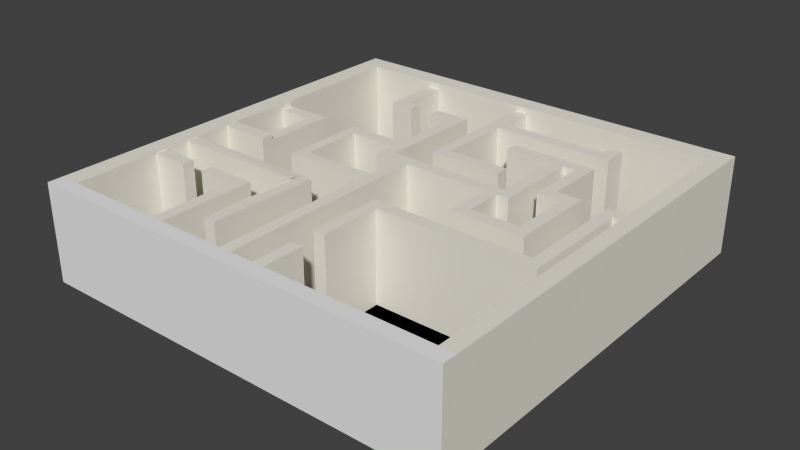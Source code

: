 # Source: level1.blend  (saved by Blender 2.60.0; exported with 4.5.12 LTS)
import bpy
from mathutils import Matrix  # noqa: F401  (used for matrix-valued properties, if any)

bpy.ops.wm.read_factory_settings(use_empty=True)
scene = bpy.context.scene
scene.name = 'Scene'

# ---- collections
col_collection_1 = bpy.data.collections.new('Collection 1'); scene.collection.children.link(col_collection_1)

# ---- materials (node trees are filled in below, after node groups)
mat_material_001 = bpy.data.materials.new('Material.001')
mat_material_001.alpha_threshold = 0.0
mat_material_001.use_transparent_shadow = False
mat_material_001.diffuse_color = (0.0, 0.0, 0.0, 1.0)
mat_material_001.roughness = 0.5
mat_material_001.line_color = (0.0, 0.0, 0.0, 1.0)
mat_material = bpy.data.materials.new('Material')
mat_material.alpha_threshold = 0.0
mat_material.use_transparent_shadow = False
mat_material.diffuse_color = (0.8, 0.7736, 0.6944, 1.0)
mat_material.roughness = 0.5
mat_material.line_color = (0.0, 0.0, 0.0, 1.0)

# ---- material node trees

# ---- world
world_world = bpy.data.worlds.new('World'); scene.world = world_world
world_world.color = (0.05088, 0.05088, 0.05088)
world_world.use_sun_shadow = False
world_world.sun_shadow_jitter_overblur = 0.0
world_world.cycles.sampling_method = 'MANUAL'
world_world.cycles.sample_map_resolution = 256

# ---- meshes
me_plane_002 = bpy.data.meshes.new('Plane.002')
me_plane_002.from_pydata([(0.9032, 1.0, -0.4595), (-0.9278, 1.0, -0.4595), (1.0, 1.0, -0.4595), (1.0, 0.9301, -0.4595), (-1.0, 1.0, -0.4595), (-1.0, 0.9301, -0.4595), (0.9032, 0.9301, -0.4595), (-0.9278, 0.9301, -0.4595), (0.9032, 0.9301, 0.0), (-0.9278, 0.9301, 0.0), (0.9032, 1.0, 0.0), (-0.9278, 1.0, 0.0), (-1.0, 1.0, 0.0), (1.0, 1.0, 0.0)], [], [(4, 1, 7, 5), (0, 2, 3, 6), (1, 0, 6, 7), (11, 1, 4, 12), (0, 10, 13, 2), (10, 0, 1, 11), (6, 8, 9, 7)])
_uv = me_plane_002.uv_layers.new(name='UVTex')
_uv.uv.foreach_set('vector', [-0.257, 1.295, -0.2093, -8.308e-05, 4.138, -0.4476, 4.479, 0.9668, -0.2278, 1.26, -0.2093, -8.308e-05, 4.48, 0.05176, 4.479, 0.9668, -0.002514, 0.9925, -0.0005431, 0.004084, 4.481, 0.05387, 4.479, 0.9668, -0.007764, 1.002, -0.2093, -8.308e-05, 4.479, 0.05274, 4.479, 0.9668, 4.481, 0.05532, 4.479, 0.9616, -0.007764, 1.002, -0.2093, -8.308e-05, -0.007764, 1.002, -0.0005431, 0.004084, 4.48, 0.05577, 4.479, 0.946, 4.45, 0.01, 4.461, 0.9811, 0.002397, 0.9907, -0.000625, -0.000832])
me_plane_002.use_remesh_preserve_volume = False
me_plane_002.use_remesh_preserve_attributes = False
me_plane_002.use_mirror_vertex_groups = False
me_plane_002.update()
me_plane_001 = bpy.data.meshes.new('Plane.001')
me_plane_001.from_pydata([(0.846, 0.8727, 0.0), (0.846, 0.758, 0.0), (0.7316, 0.8727, 0.0), (0.7316, 0.758, 0.0), (0.846, 0.6433, 0.0), (0.846, 0.5286, 0.0), (0.7316, 0.6433, 0.0), (0.7316, 0.5286, 0.0), (0.6171, 0.8727, 0.0), (0.6171, 0.758, 0.0), (0.5027, 0.8727, 0.0), (0.5027, 0.758, 0.0), (0.6171, 0.6433, 0.0), (0.6171, 0.5286, 0.0), (0.5027, 0.6433, 0.0), (0.5027, 0.5286, 0.0), (0.846, 0.4139, 0.0), (0.846, 0.2993, 0.0), (0.7316, 0.4139, 0.0), (0.7316, 0.2993, 0.0), (0.846, 0.1846, 0.0), (0.846, 0.06987, 0.0), (0.7316, 0.1846, 0.0), (0.7316, 0.06988, 0.0), (0.6171, 0.4139, 0.0), (0.6171, 0.2993, 0.0), (0.5027, 0.4139, 0.0), (0.5027, 0.2993, 0.0), (0.6171, 0.1846, 0.0), (0.6171, 0.06988, 0.0), (0.5027, 0.1846, 0.0), (0.5027, 0.06988, 0.0), (0.3883, 0.8727, 0.0), (0.3883, 0.758, 0.0), (0.2738, 0.8727, 0.0), (0.2738, 0.758, 0.0), (0.3883, 0.6433, 0.0), (0.3883, 0.5286, 0.0), (0.2738, 0.6433, 0.0), (0.2738, 0.5286, 0.0), (0.1594, 0.8727, 0.0), (0.1594, 0.758, 0.0), (0.04494, 0.8727, 0.0), (0.04494, 0.758, 0.0), (0.1594, 0.6433, 0.0), (0.1594, 0.5286, 0.0), (0.04494, 0.6433, 0.0), (0.04494, 0.5286, 0.0), (0.3883, 0.4139, 0.0), (0.3883, 0.2993, 0.0), (0.2738, 0.4139, 0.0), (0.2738, 0.2993, 0.0), (0.3883, 0.1846, 0.0), (0.3883, 0.06988, 0.0), (0.2738, 0.1846, 0.0), (0.2738, 0.06988, 0.0), (0.1594, 0.4139, 0.0), (0.1594, 0.2993, 0.0), (0.04494, 0.4139, 0.0), (0.04494, 0.2993, 0.0), (0.1594, 0.1846, 0.0), (0.1594, 0.06988, 0.0), (0.04494, 0.1846, 0.0), (0.04494, 0.06988, 0.0), (0.846, -0.04482, 0.0), (0.846, -0.1595, 0.0), (0.7316, -0.04482, 0.0), (0.7316, -0.1595, 0.0), (0.846, -0.2742, 0.0), (0.846, -0.3889, 0.0), (0.7316, -0.2742, 0.0), (0.7316, -0.3889, 0.0), (0.6171, -0.04482, 0.0), (0.6171, -0.1595, 0.0), (0.5027, -0.04482, 0.0), (0.5027, -0.1595, 0.0), (0.6171, -0.2742, 0.0), (0.6171, -0.3889, 0.0), (0.5027, -0.2742, 0.0), (0.5027, -0.3889, 0.0), (0.846, -0.5036, 0.0), (0.846, -0.6183, 0.0), (0.7316, -0.5036, 0.0), (0.7316, -0.6183, 0.0), (0.846, -0.733, 0.0), (0.846, -0.8477, 0.0), (0.7316, -0.733, 0.0), (0.7316, -0.8477, 0.0), (0.6171, -0.5036, 0.0), (0.6171, -0.6183, 0.0), (0.5027, -0.5036, 0.0), (0.5027, -0.6183, 0.0), (0.6171, -0.733, 0.0), (0.6171, -0.8477, 0.0), (0.5027, -0.733, 0.0), (0.5027, -0.8477, 0.0), (0.3883, -0.04482, 0.0), (0.3883, -0.1595, 0.0), (0.2738, -0.04482, 0.0), (0.2738, -0.1595, 0.0), (0.3883, -0.2742, 0.0), (0.3883, -0.3889, 0.0), (0.2738, -0.2742, 0.0), (0.2738, -0.3889, 0.0), (0.1594, -0.04482, 0.0), (0.1594, -0.1595, 0.0), (0.04494, -0.04482, 0.0), (0.04494, -0.1595, 0.0), (0.1594, -0.2742, 0.0), (0.1594, -0.3889, 0.0), (0.04494, -0.2742, 0.0), (0.04494, -0.3889, 0.0), (0.3883, -0.5036, 0.0), (0.3883, -0.6183, 0.0), (0.2738, -0.5036, 0.0), (0.2738, -0.6183, 0.0), (0.3883, -0.733, 0.0), (0.3883, -0.8477, 0.0), (0.2738, -0.733, 0.0), (0.2738, -0.8477, 0.0), (0.1594, -0.5036, 0.0), (0.1594, -0.6183, 0.0), (0.04494, -0.5036, 0.0), (0.04494, -0.6183, 0.0), (0.1594, -0.733, 0.0), (0.1594, -0.8477, 0.0), (0.04494, -0.733, 0.0), (0.04494, -0.8477, 0.0), (-0.0695, 0.8727, 0.0), (-0.0695, 0.758, 0.0), (-0.1839, 0.8727, 0.0), (-0.1839, 0.758, 0.0), (-0.0695, 0.6433, 0.0), (-0.0695, 0.5286, 0.0), (-0.1839, 0.6433, 0.0), (-0.1839, 0.5286, 0.0), (-0.2984, 0.8727, 0.0), (-0.2984, 0.758, 0.0), (-0.4128, 0.8727, 0.0), (-0.4128, 0.758, 0.0), (-0.2984, 0.6433, 0.0), (-0.2984, 0.5286, 0.0), (-0.4128, 0.6433, 0.0), (-0.4128, 0.5286, 0.0), (-0.0695, 0.4139, 0.0), (-0.0695, 0.2993, 0.0), (-0.1839, 0.4139, 0.0), (-0.1839, 0.2993, 0.0), (-0.0695, 0.1846, 0.0), (-0.0695, 0.06988, 0.0), (-0.1839, 0.1846, 0.0), (-0.1839, 0.06988, 0.0), (-0.2984, 0.4139, 0.0), (-0.2984, 0.2993, 0.0), (-0.4128, 0.4139, 0.0), (-0.4128, 0.2993, 0.0), (-0.2984, 0.1846, 0.0), (-0.2984, 0.06988, 0.0), (-0.4128, 0.1846, 0.0), (-0.4128, 0.06988, 0.0), (-0.5273, 0.8727, 0.0), (-0.5273, 0.758, 0.0), (-0.6417, 0.8727, 0.0), (-0.6417, 0.758, 0.0), (-0.5273, 0.6433, 0.0), (-0.5273, 0.5286, 0.0), (-0.6417, 0.6433, 0.0), (-0.6417, 0.5286, 0.0), (-0.7561, 0.8727, 0.0), (-0.7561, 0.758, 0.0), (-0.8706, 0.8727, 0.0), (-0.8706, 0.758, 0.0), (-0.7561, 0.6433, 0.0), (-0.7561, 0.5286, 0.0), (-0.8706, 0.6433, 0.0), (-0.8706, 0.5286, 0.0), (-0.5273, 0.4139, 0.0), (-0.5273, 0.2993, 0.0), (-0.6417, 0.4139, 0.0), (-0.6417, 0.2993, 0.0), (-0.5273, 0.1846, 0.0), (-0.5273, 0.06988, 0.0), (-0.6417, 0.1846, 0.0), (-0.6417, 0.06988, 0.0), (-0.7561, 0.4139, 0.0), (-0.7561, 0.2993, 0.0), (-0.8706, 0.4139, 0.0), (-0.8706, 0.2993, 0.0), (-0.7561, 0.1846, 0.0), (-0.7561, 0.06988, 0.0), (-0.8706, 0.1846, 0.0), (-0.8706, 0.06988, 0.0), (-0.0695, -0.04482, 0.0), (-0.0695, -0.1595, 0.0), (-0.1839, -0.04482, 0.0), (-0.1839, -0.1595, 0.0), (-0.0695, -0.2742, 0.0), (-0.0695, -0.3889, 0.0), (-0.1839, -0.2742, 0.0), (-0.1839, -0.3889, 0.0), (-0.2984, -0.04482, 0.0), (-0.2984, -0.1595, 0.0), (-0.4128, -0.04482, 0.0), (-0.4128, -0.1595, 0.0), (-0.2984, -0.2742, 0.0), (-0.2984, -0.3889, 0.0), (-0.4128, -0.2742, 0.0), (-0.4128, -0.3889, 0.0), (-0.0695, -0.5036, 0.0), (-0.0695, -0.6183, 0.0), (-0.1839, -0.5036, 0.0), (-0.1839, -0.6183, 0.0), (-0.0695, -0.733, 0.0), (-0.0695, -0.8477, 0.0), (-0.1839, -0.733, 0.0), (-0.1839, -0.8477, 0.0), (-0.2984, -0.5036, 0.0), (-0.2984, -0.6183, 0.0), (-0.4128, -0.5036, 0.0), (-0.4128, -0.6183, 0.0), (-0.2984, -0.733, 0.0), (-0.2984, -0.8477, 0.0), (-0.4128, -0.733, 0.0), (-0.4128, -0.8477, 0.0), (-0.5273, -0.04482, 0.0), (-0.5273, -0.1595, 0.0), (-0.6417, -0.04482, 0.0), (-0.6417, -0.1595, 0.0), (-0.5273, -0.2742, 0.0), (-0.5273, -0.3889, 0.0), (-0.6417, -0.2742, 0.0), (-0.6417, -0.3889, 0.0), (-0.7561, -0.04482, 0.0), (-0.7561, -0.1595, 0.0), (-0.8706, -0.04482, 0.0), (-0.8706, -0.1595, 0.0), (-0.7561, -0.2742, 0.0), (-0.7561, -0.3889, 0.0), (-0.8706, -0.2742, 0.0), (-0.8706, -0.3889, 0.0), (-0.5273, -0.5036, 0.0), (-0.5273, -0.6183, 0.0), (-0.6417, -0.5036, 0.0), (-0.6417, -0.6183, 0.0), (-0.5273, -0.733, 0.0), (-0.5273, -0.8477, 0.0), (-0.6417, -0.733, 0.0), (-0.6417, -0.8477, 0.0), (-0.7561, -0.5036, 0.0), (-0.7561, -0.6183, 0.0), (-0.8706, -0.5036, 0.0), (-0.8706, -0.6183, 0.0), (-0.7561, -0.733, 0.0), (-0.7561, -0.8477, 0.0), (-0.8706, -0.733, 0.0), (-0.8706, -0.8477, 0.0), (0.846, 0.8154, 0.0), (0.7888, 0.8727, 0.0), (0.7316, 0.8154, 0.0), (0.7888, 0.758, 0.0), (0.846, 0.586, 0.0), (0.7888, 0.6433, 0.0), (0.7316, 0.586, 0.0), (0.7888, 0.5286, 0.0), (0.6171, 0.8154, 0.0), (0.5599, 0.8727, 0.0), (0.5027, 0.8154, 0.0), (0.5599, 0.758, 0.0), (0.6171, 0.586, 0.0), (0.5599, 0.6433, 0.0), (0.5027, 0.586, 0.0), (0.5599, 0.5286, 0.0), (0.846, 0.3566, 0.0), (0.7888, 0.4139, 0.0), (0.7316, 0.3566, 0.0), (0.7888, 0.2993, 0.0), (0.846, 0.1272, 0.0), (0.7888, 0.1846, 0.0), (0.7316, 0.1272, 0.0), (0.7888, 0.06987, 0.0), (0.6171, 0.3566, 0.0), (0.5599, 0.4139, 0.0), (0.5027, 0.3566, 0.0), (0.5599, 0.2993, 0.0), (0.6171, 0.1272, 0.0), (0.5599, 0.1846, 0.0), (0.5027, 0.1272, 0.0), (0.5599, 0.06988, 0.0), (0.3883, 0.8154, 0.0), (0.331, 0.8727, 0.0), (0.2738, 0.8154, 0.0), (0.331, 0.758, 0.0), (0.3883, 0.586, 0.0), (0.331, 0.6433, 0.0), (0.2738, 0.586, 0.0), (0.331, 0.5286, 0.0), (0.1594, 0.8154, 0.0), (0.1022, 0.8727, 0.0), (0.04494, 0.8154, 0.0), (0.1022, 0.758, 0.0), (0.1594, 0.586, 0.0), (0.1022, 0.6433, 0.0), (0.04494, 0.586, 0.0), (0.1022, 0.5286, 0.0), (0.3883, 0.3566, 0.0), (0.331, 0.4139, 0.0), (0.2738, 0.3566, 0.0), (0.331, 0.2993, 0.0), (0.3883, 0.1272, 0.0), (0.331, 0.1846, 0.0), (0.2738, 0.1272, 0.0), (0.331, 0.06988, 0.0), (0.1594, 0.3566, 0.0), (0.1022, 0.4139, 0.0), (0.04494, 0.3566, 0.0), (0.1022, 0.2993, 0.0), (0.1594, 0.1272, 0.0), (0.1022, 0.1846, 0.0), (0.04494, 0.1272, 0.0), (0.1022, 0.06988, 0.0), (0.846, -0.1022, 0.0), (0.7888, -0.04482, 0.0), (0.7316, -0.1022, 0.0), (0.7888, -0.1595, 0.0), (0.846, -0.3315, 0.0), (0.7888, -0.2742, 0.0), (0.7316, -0.3315, 0.0), (0.7888, -0.3889, 0.0), (0.6171, -0.1022, 0.0), (0.5599, -0.04482, 0.0), (0.5027, -0.1022, 0.0), (0.5599, -0.1595, 0.0), (0.6171, -0.3315, 0.0), (0.5599, -0.2742, 0.0), (0.5027, -0.3315, 0.0), (0.5599, -0.3889, 0.0), (0.846, -0.5609, 0.0), (0.7888, -0.5036, 0.0), (0.7316, -0.5609, 0.0), (0.7888, -0.6183, 0.0), (0.846, -0.7903, 0.0), (0.7888, -0.733, 0.0), (0.7316, -0.7903, 0.0), (0.7888, -0.8477, 0.0), (0.6171, -0.5609, 0.0), (0.5599, -0.5036, 0.0), (0.5027, -0.5609, 0.0), (0.5599, -0.6183, 0.0), (0.6171, -0.7903, 0.0), (0.5599, -0.733, 0.0), (0.5027, -0.7903, 0.0), (0.5599, -0.8477, 0.0), (0.3883, -0.1022, 0.0), (0.331, -0.04482, 0.0), (0.2738, -0.1022, 0.0), (0.331, -0.1595, 0.0), (0.3883, -0.3315, 0.0), (0.331, -0.2742, 0.0), (0.2738, -0.3315, 0.0), (0.331, -0.3889, 0.0), (0.1594, -0.1022, 0.0), (0.1022, -0.04482, 0.0), (0.04494, -0.1022, 0.0), (0.1022, -0.1595, 0.0), (0.1594, -0.3315, 0.0), (0.1022, -0.2742, 0.0), (0.04494, -0.3315, 0.0), (0.1022, -0.3889, 0.0), (0.3883, -0.5609, 0.0), (0.331, -0.5036, 0.0), (0.2738, -0.5609, 0.0), (0.331, -0.6183, 0.0), (0.3883, -0.7903, 0.0), (0.331, -0.733, 0.0), (0.2738, -0.7903, 0.0), (0.331, -0.8477, 0.0), (0.1594, -0.5609, 0.0), (0.1022, -0.5036, 0.0), (0.04494, -0.5609, 0.0), (0.1022, -0.6183, 0.0), (0.1594, -0.7903, 0.0), (0.1022, -0.733, 0.0), (0.04494, -0.7903, 0.0), (0.1022, -0.8477, 0.0), (-0.0695, 0.8154, 0.0), (-0.1267, 0.8727, 0.0), (-0.1839, 0.8154, 0.0), (-0.1267, 0.758, 0.0), (-0.0695, 0.586, 0.0), (-0.1267, 0.6433, 0.0), (-0.1839, 0.586, 0.0), (-0.1267, 0.5286, 0.0), (-0.2984, 0.8154, 0.0), (-0.3556, 0.8727, 0.0), (-0.4128, 0.8154, 0.0), (-0.3556, 0.758, 0.0), (-0.2984, 0.586, 0.0), (-0.3556, 0.6433, 0.0), (-0.4128, 0.586, 0.0), (-0.3556, 0.5286, 0.0), (-0.0695, 0.3566, 0.0), (-0.1267, 0.4139, 0.0), (-0.1839, 0.3566, 0.0), (-0.1267, 0.2993, 0.0), (-0.0695, 0.1272, 0.0), (-0.1267, 0.1846, 0.0), (-0.1839, 0.1272, 0.0), (-0.1267, 0.06988, 0.0), (-0.2984, 0.3566, 0.0), (-0.3556, 0.4139, 0.0), (-0.4128, 0.3566, 0.0), (-0.3556, 0.2993, 0.0), (-0.2984, 0.1272, 0.0), (-0.3556, 0.1846, 0.0), (-0.4128, 0.1272, 0.0), (-0.3556, 0.06988, 0.0), (-0.5273, 0.8154, 0.0), (-0.5845, 0.8727, 0.0), (-0.6417, 0.8154, 0.0), (-0.5845, 0.758, 0.0), (-0.5273, 0.586, 0.0), (-0.5845, 0.6433, 0.0), (-0.6417, 0.586, 0.0), (-0.5845, 0.5286, 0.0), (-0.7561, 0.8154, 0.0), (-0.8134, 0.8727, 0.0), (-0.8706, 0.8154, 0.0), (-0.8134, 0.758, 0.0), (-0.7561, 0.586, 0.0), (-0.8134, 0.6433, 0.0), (-0.8706, 0.586, 0.0), (-0.8134, 0.5286, 0.0), (-0.5273, 0.3566, 0.0), (-0.5845, 0.4139, 0.0), (-0.6417, 0.3566, 0.0), (-0.5845, 0.2993, 0.0), (-0.5273, 0.1272, 0.0), (-0.5845, 0.1846, 0.0), (-0.6417, 0.1272, 0.0), (-0.5845, 0.06988, 0.0), (-0.7561, 0.3566, 0.0), (-0.8134, 0.4139, 0.0), (-0.8706, 0.3566, 0.0), (-0.8134, 0.2993, 0.0), (-0.7561, 0.1272, 0.0), (-0.8134, 0.1846, 0.0), (-0.8706, 0.1272, 0.0), (-0.8134, 0.06988, 0.0), (-0.0695, -0.1022, 0.0), (-0.1267, -0.04482, 0.0), (-0.1839, -0.1022, 0.0), (-0.1267, -0.1595, 0.0), (-0.0695, -0.3315, 0.0), (-0.1267, -0.2742, 0.0), (-0.1839, -0.3315, 0.0), (-0.1267, -0.3889, 0.0), (-0.2984, -0.1022, 0.0), (-0.3556, -0.04482, 0.0), (-0.4128, -0.1022, 0.0), (-0.3556, -0.1595, 0.0), (-0.2984, -0.3315, 0.0), (-0.3556, -0.2742, 0.0), (-0.4128, -0.3315, 0.0), (-0.3556, -0.3889, 0.0), (-0.0695, -0.5609, 0.0), (-0.1267, -0.5036, 0.0), (-0.1839, -0.5609, 0.0), (-0.1267, -0.6183, 0.0), (-0.0695, -0.7903, 0.0), (-0.1267, -0.733, 0.0), (-0.1839, -0.7903, 0.0), (-0.1267, -0.8477, 0.0), (-0.2984, -0.5609, 0.0), (-0.3556, -0.5036, 0.0), (-0.4128, -0.5609, 0.0), (-0.3556, -0.6183, 0.0), (-0.2984, -0.7903, 0.0), (-0.3556, -0.733, 0.0), (-0.4128, -0.7903, 0.0), (-0.3556, -0.8477, 0.0), (-0.5273, -0.1022, 0.0), (-0.5845, -0.04482, 0.0), (-0.6417, -0.1022, 0.0), (-0.5845, -0.1595, 0.0), (-0.5273, -0.3315, 0.0), (-0.5845, -0.2742, 0.0), (-0.6417, -0.3315, 0.0), (-0.5845, -0.3889, 0.0), (-0.7561, -0.1022, 0.0), (-0.8134, -0.04482, 0.0), (-0.8706, -0.1022, 0.0), (-0.8134, -0.1595, 0.0), (-0.7561, -0.3315, 0.0), (-0.8134, -0.2742, 0.0), (-0.8706, -0.3315, 0.0), (-0.8134, -0.3889, 0.0), (-0.5273, -0.5609, 0.0), (-0.5845, -0.5036, 0.0), (-0.6417, -0.5609, 0.0), (-0.5845, -0.6183, 0.0), (-0.5273, -0.7903, 0.0), (-0.5845, -0.733, 0.0), (-0.6417, -0.7903, 0.0), (-0.5845, -0.8477, 0.0), (-0.7561, -0.5609, 0.0), (-0.8134, -0.5036, 0.0), (-0.8706, -0.5609, 0.0), (-0.8134, -0.6183, 0.0), (-0.7561, -0.7903, 0.0), (-0.8134, -0.733, 0.0), (-0.8706, -0.7903, 0.0), (-0.8134, -0.8477, 0.0), (0.7316, 0.7007, 0.0), (0.846, 0.7007, 0.0), (0.6744, 0.758, 0.0), (0.6744, 0.8727, 0.0), (0.6171, 0.7007, 0.0), (0.5027, 0.7007, 0.0), (0.6744, 0.6433, 0.0), (0.6744, 0.5286, 0.0), (0.7316, 0.2419, 0.0), (0.846, 0.2419, 0.0), (0.6744, 0.2993, 0.0), (0.6744, 0.4139, 0.0), (0.6171, 0.2419, 0.0), (0.5027, 0.2419, 0.0), (0.6744, 0.1846, 0.0), (0.6744, 0.06988, 0.0), (0.2738, 0.7007, 0.0), (0.3883, 0.7007, 0.0), (0.2166, 0.758, 0.0), (0.2166, 0.8727, 0.0), (0.1594, 0.7007, 0.0), (0.04494, 0.7007, 0.0), (0.2166, 0.6433, 0.0), (0.2166, 0.5286, 0.0), (0.2738, 0.2419, 0.0), (0.3883, 0.2419, 0.0), (0.2166, 0.2993, 0.0), (0.2166, 0.4139, 0.0), (0.1594, 0.2419, 0.0), (0.04494, 0.2419, 0.0), (0.2166, 0.1846, 0.0), (0.2166, 0.06988, 0.0), (0.7316, -0.2169, 0.0), (0.846, -0.2169, 0.0), (0.6744, -0.1595, 0.0), (0.6744, -0.04482, 0.0), (0.6171, -0.2169, 0.0), (0.5027, -0.2169, 0.0), (0.6744, -0.2742, 0.0), (0.6744, -0.3889, 0.0), (0.7316, -0.6756, 0.0), (0.846, -0.6756, 0.0), (0.6744, -0.6183, 0.0), (0.6744, -0.5036, 0.0), (0.6171, -0.6756, 0.0), (0.5027, -0.6756, 0.0), (0.6744, -0.733, 0.0), (0.6744, -0.8477, 0.0), (0.2738, -0.2169, 0.0), (0.3883, -0.2169, 0.0), (0.2166, -0.1595, 0.0), (0.2166, -0.04482, 0.0), (0.1594, -0.2169, 0.0), (0.04494, -0.2169, 0.0), (0.2166, -0.2742, 0.0), (0.2166, -0.3889, 0.0), (0.2738, -0.6756, 0.0), (0.3883, -0.6756, 0.0), (0.2166, -0.6183, 0.0), (0.2166, -0.5036, 0.0), (0.1594, -0.6756, 0.0), (0.04494, -0.6756, 0.0), (0.2166, -0.733, 0.0), (0.2166, -0.8477, 0.0), (-0.1839, 0.7007, 0.0), (-0.0695, 0.7007, 0.0), (-0.2412, 0.758, 0.0), (-0.2412, 0.8727, 0.0), (-0.2984, 0.7007, 0.0), (-0.4128, 0.7007, 0.0), (-0.2412, 0.6433, 0.0), (-0.2412, 0.5286, 0.0), (-0.1839, 0.2419, 0.0), (-0.0695, 0.2419, 0.0), (-0.2412, 0.2993, 0.0), (-0.2412, 0.4139, 0.0), (-0.2984, 0.2419, 0.0), (-0.4128, 0.2419, 0.0), (-0.2412, 0.1846, 0.0), (-0.2412, 0.06988, 0.0), (-0.6417, 0.7007, 0.0), (-0.5273, 0.7007, 0.0), (-0.6989, 0.758, 0.0), (-0.6989, 0.8727, 0.0), (-0.7561, 0.7007, 0.0), (-0.8706, 0.7007, 0.0), (-0.6989, 0.6433, 0.0), (-0.6989, 0.5286, 0.0), (-0.6417, 0.2419, 0.0), (-0.5273, 0.2419, 0.0), (-0.6989, 0.2993, 0.0), (-0.6989, 0.4139, 0.0), (-0.7561, 0.2419, 0.0), (-0.8706, 0.2419, 0.0), (-0.6989, 0.1846, 0.0), (-0.6989, 0.06988, 0.0), (-0.1839, -0.2169, 0.0), (-0.0695, -0.2169, 0.0), (-0.2412, -0.1595, 0.0), (-0.2412, -0.04482, 0.0), (-0.2984, -0.2169, 0.0), (-0.4128, -0.2169, 0.0), (-0.2412, -0.2742, 0.0), (-0.2412, -0.3889, 0.0), (-0.1839, -0.6756, 0.0), (-0.0695, -0.6756, 0.0), (-0.2412, -0.6183, 0.0), (-0.2412, -0.5036, 0.0), (-0.2984, -0.6756, 0.0), (-0.4128, -0.6756, 0.0), (-0.2412, -0.733, 0.0), (-0.2412, -0.8477, 0.0), (-0.6417, -0.2169, 0.0), (-0.5273, -0.2169, 0.0), (-0.6989, -0.1595, 0.0), (-0.6989, -0.04482, 0.0), (-0.7561, -0.2169, 0.0), (-0.8706, -0.2169, 0.0), (-0.6989, -0.2742, 0.0), (-0.6989, -0.3889, 0.0), (-0.6417, -0.6756, 0.0), (-0.5273, -0.6756, 0.0), (-0.6989, -0.6183, 0.0), (-0.6989, -0.5036, 0.0), (-0.7561, -0.6756, 0.0), (-0.8706, -0.6756, 0.0), (-0.6989, -0.733, 0.0), (-0.6989, -0.8477, 0.0), (0.6171, 0.4713, 0.0), (0.5027, 0.4713, 0.0), (0.7316, 0.4713, 0.0), (0.846, 0.4713, 0.0), (0.4455, 0.6433, 0.0), (0.4455, 0.5286, 0.0), (0.4455, 0.758, 0.0), (0.4455, 0.8727, 0.0), (0.2738, 0.4713, 0.0), (0.3883, 0.4713, 0.0), (0.1594, 0.4713, 0.0), (0.04494, 0.4713, 0.0), (0.4455, 0.2993, 0.0), (0.4455, 0.4139, 0.0), (0.4455, 0.1846, 0.0), (0.4455, 0.06988, 0.0), (0.6171, -0.4462, 0.0), (0.5027, -0.4462, 0.0), (0.7316, -0.4462, 0.0), (0.846, -0.4462, 0.0), (0.4455, -0.2742, 0.0), (0.4455, -0.3889, 0.0), (0.4455, -0.1595, 0.0), (0.4455, -0.04482, 0.0), (0.2738, -0.4462, 0.0), (0.3883, -0.4462, 0.0), (0.1594, -0.4462, 0.0), (0.04494, -0.4462, 0.0), (0.4455, -0.6183, 0.0), (0.4455, -0.5036, 0.0), (0.4455, -0.733, 0.0), (0.4455, -0.8477, 0.0), (-0.2984, 0.4713, 0.0), (-0.4128, 0.4713, 0.0), (-0.1839, 0.4713, 0.0), (-0.0695, 0.4713, 0.0), (-0.47, 0.6433, 0.0), (-0.47, 0.5286, 0.0), (-0.47, 0.758, 0.0), (-0.47, 0.8727, 0.0), (-0.6417, 0.4713, 0.0), (-0.5273, 0.4713, 0.0), (-0.7561, 0.4713, 0.0), (-0.8706, 0.4713, 0.0), (-0.47, 0.2993, 0.0), (-0.47, 0.4139, 0.0), (-0.47, 0.1846, 0.0), (-0.47, 0.06988, 0.0), (-0.2984, -0.4462, 0.0), (-0.4128, -0.4462, 0.0), (-0.1839, -0.4462, 0.0), (-0.0695, -0.4462, 0.0), (-0.47, -0.2742, 0.0), (-0.47, -0.3889, 0.0), (-0.47, -0.1595, 0.0), (-0.47, -0.04482, 0.0), (-0.6417, -0.4462, 0.0), (-0.5273, -0.4462, 0.0), (-0.7561, -0.4462, 0.0), (-0.8706, -0.4462, 0.0), (-0.47, -0.6183, 0.0), (-0.47, -0.5036, 0.0), (-0.47, -0.733, 0.0), (-0.47, -0.8477, 0.0), (0.7316, 0.01253, 0.0), (0.846, 0.01253, 0.0), (0.6171, 0.01253, 0.0), (0.5027, 0.01253, 0.0), (0.1594, 0.01253, 0.0), (0.04494, 0.01253, 0.0), (0.2738, 0.01253, 0.0), (0.3883, 0.01253, 0.0), (-0.01228, 0.758, 0.0), (-0.01228, 0.8727, 0.0), (-0.01228, 0.6433, 0.0), (-0.01228, 0.5286, 0.0), (-0.01228, 0.1846, 0.0), (-0.01228, 0.06988, 0.0), (-0.01228, 0.2993, 0.0), (-0.01228, 0.4139, 0.0), (-0.1839, 0.01253, 0.0), (-0.0695, 0.01253, 0.0), (-0.2984, 0.01253, 0.0), (-0.4128, 0.01253, 0.0), (-0.7561, 0.01253, 0.0), (-0.8706, 0.01253, 0.0), (-0.6417, 0.01253, 0.0), (-0.5273, 0.01253, 0.0), (-0.01228, -0.2742, 0.0), (-0.01228, -0.3889, 0.0), (-0.01228, -0.1595, 0.0), (-0.01228, -0.04482, 0.0), (-0.01228, -0.6183, 0.0), (-0.01228, -0.5036, 0.0), (-0.01228, -0.733, 0.0), (-0.01228, -0.8477, 0.0), (0.2738, 0.9301, 0.0), (0.3883, 0.9301, 0.0), (0.1594, 0.9301, 0.0), (0.04494, 0.9301, 0.0), (0.6171, 0.9301, 0.0), (0.5027, 0.9301, 0.0), (0.7316, 0.9301, 0.0), (0.846, 0.9301, 0.0), (-0.1839, 0.9301, 0.0), (-0.0695, 0.9301, 0.0), (-0.2984, 0.9301, 0.0), (-0.4128, 0.9301, 0.0), (-0.7561, 0.9301, 0.0), (-0.8706, 0.9301, 0.0), (-0.6417, 0.9301, 0.0), (-0.5273, 0.9301, 0.0), (0.9032, 0.06987, 0.0), (0.9032, 0.1846, 0.0), (0.9032, 0.4139, 0.0), (0.9032, 0.2993, 0.0), (0.9032, 0.758, 0.0), (0.9032, 0.8727, 0.0), (0.9032, 0.6433, 0.0), (0.9032, 0.5286, 0.0), (0.9032, -0.04482, 0.0), (0.9032, -0.1595, 0.0), (0.9032, -0.2742, 0.0), (0.9032, -0.3889, 0.0), (0.9032, -0.6183, 0.0), (0.9032, -0.5036, 0.0), (0.9032, -0.733, 0.0), (0.9032, -0.8477, 0.0), (-0.9278, 0.06988, 0.0), (-0.9278, 0.1846, 0.0), (-0.9278, 0.2993, 0.0), (-0.9278, 0.4139, 0.0), (-0.9278, 0.758, 0.0), (-0.9278, 0.8727, 0.0), (-0.9278, 0.6433, 0.0), (-0.9278, 0.5286, 0.0), (-0.9278, -0.3889, 0.0), (-0.9278, -0.2742, 0.0), (-0.9278, -0.04482, 0.0), (-0.9278, -0.1595, 0.0), (-0.9278, -0.5036, 0.0), (-0.9278, -0.6183, 0.0), (-0.9278, -0.733, 0.0), (-0.9278, -0.8477, 0.0), (-0.2984, -0.905, 0.0), (-0.4128, -0.905, 0.0), (-0.1839, -0.905, 0.0), (-0.0695, -0.905, 0.0), (-0.6417, -0.905, 0.0), (-0.5273, -0.905, 0.0), (-0.7561, -0.905, 0.0), (-0.8706, -0.905, 0.0), (0.1594, -0.905, 0.0), (0.04494, -0.905, 0.0), (0.2738, -0.905, 0.0), (0.3883, -0.905, 0.0), (0.6171, -0.905, 0.0), (0.5027, -0.905, 0.0), (0.7316, -0.905, 0.0), (0.846, -0.905, 0.0), (0.7888, 0.8154, 0.0), (0.7888, 0.586, 0.0), (0.5599, 0.8154, 0.0), (0.5599, 0.586, 0.0), (0.7888, 0.3566, 0.0), (0.7888, 0.1272, 0.0), (0.5599, 0.3566, 0.0), (0.5599, 0.1272, 0.0), (0.331, 0.8154, 0.0), (0.331, 0.586, 0.0), (0.1022, 0.8154, 0.0), (0.1022, 0.586, 0.0), (0.331, 0.3566, 0.0), (0.331, 0.1272, 0.0), (0.1022, 0.3566, 0.0), (0.1022, 0.1272, 0.0), (0.7888, -0.1022, 0.0), (0.7888, -0.3315, 0.0), (0.5599, -0.1022, 0.0), (0.5599, -0.3315, 0.0), (0.7888, -0.5609, 0.0), (0.7888, -0.7903, 0.0), (0.5599, -0.5609, 0.0), (0.5599, -0.7903, 0.0), (0.331, -0.1022, 0.0), (0.331, -0.3315, 0.0), (0.1022, -0.1022, 0.0), (0.1022, -0.3315, 0.0), (0.331, -0.5609, 0.0), (0.331, -0.7903, 0.0), (0.1022, -0.5609, 0.0), (0.1022, -0.7903, 0.0), (-0.1267, 0.8154, 0.0), (-0.1267, 0.586, 0.0), (-0.3556, 0.8154, 0.0), (-0.3556, 0.586, 0.0), (-0.1267, 0.3566, 0.0), (-0.1267, 0.1272, 0.0), (-0.3556, 0.3566, 0.0), (-0.3556, 0.1272, 0.0), (-0.5845, 0.8154, 0.0), (-0.5845, 0.586, 0.0), (-0.8134, 0.8154, 0.0), (-0.8134, 0.586, 0.0), (-0.5845, 0.3566, 0.0), (-0.5845, 0.1272, 0.0), (-0.8134, 0.3566, 0.0), (-0.8134, 0.1272, 0.0), (-0.1267, -0.1022, 0.0), (-0.1267, -0.3315, 0.0), (-0.3556, -0.1022, 0.0), (-0.3556, -0.3315, 0.0), (-0.1267, -0.5609, 0.0), (-0.1267, -0.7903, 0.0), (-0.3556, -0.5609, 0.0), (-0.3556, -0.7903, 0.0), (-0.5845, -0.1022, 0.0), (-0.5845, -0.3315, 0.0), (-0.8134, -0.1022, 0.0), (-0.8134, -0.3315, 0.0), (-0.5845, -0.5609, 0.0), (-0.5845, -0.7903, 0.0), (-0.8134, -0.5609, 0.0), (-0.8134, -0.7903, 0.0), (0.7888, 0.7007, 0.0), (0.6744, 0.8154, 0.0), (0.5599, 0.7007, 0.0), (0.6744, 0.586, 0.0), (0.7888, 0.2419, 0.0), (0.6744, 0.3566, 0.0), (0.5599, 0.2419, 0.0), (0.6744, 0.1272, 0.0), (0.331, 0.7007, 0.0), (0.2166, 0.8154, 0.0), (0.1022, 0.7007, 0.0), (0.2166, 0.586, 0.0), (0.331, 0.2419, 0.0), (0.2166, 0.3566, 0.0), (0.1022, 0.2419, 0.0), (0.2166, 0.1272, 0.0), (0.7888, -0.2169, 0.0), (0.6744, -0.1022, 0.0), (0.5599, -0.2169, 0.0), (0.6744, -0.3315, 0.0), (0.7888, -0.6756, 0.0), (0.6744, -0.5609, 0.0), (0.5599, -0.6756, 0.0), (0.6744, -0.7903, 0.0), (0.331, -0.2169, 0.0), (0.2166, -0.1022, 0.0), (0.1022, -0.2169, 0.0), (0.2166, -0.3315, 0.0), (0.331, -0.6756, 0.0), (0.2166, -0.5609, 0.0), (0.1022, -0.6756, 0.0), (0.2166, -0.7903, 0.0), (-0.1267, 0.7007, 0.0), (-0.2412, 0.8154, 0.0), (-0.3556, 0.7007, 0.0), (-0.2412, 0.586, 0.0), (-0.1267, 0.2419, 0.0), (-0.2412, 0.3566, 0.0), (-0.3556, 0.2419, 0.0), (-0.2412, 0.1272, 0.0), (-0.5845, 0.7007, 0.0), (-0.6989, 0.8154, 0.0), (-0.8134, 0.7007, 0.0), (-0.6989, 0.586, 0.0), (-0.5845, 0.2419, 0.0), (-0.6989, 0.3566, 0.0), (-0.8134, 0.2419, 0.0), (-0.6989, 0.1272, 0.0), (-0.1267, -0.2169, 0.0), (-0.2412, -0.1022, 0.0), (-0.3556, -0.2169, 0.0), (-0.2412, -0.3315, 0.0), (-0.1267, -0.6756, 0.0), (-0.2412, -0.5609, 0.0), (-0.3556, -0.6756, 0.0), (-0.2412, -0.7903, 0.0), (-0.5845, -0.2169, 0.0), (-0.6989, -0.1022, 0.0), (-0.8134, -0.2169, 0.0), (-0.6989, -0.3315, 0.0), (-0.5845, -0.6756, 0.0), (-0.6989, -0.5609, 0.0), (-0.8134, -0.6756, 0.0), (-0.6989, -0.7903, 0.0), (0.5599, 0.4713, 0.0), (0.7888, 0.4713, 0.0), (0.4455, 0.586, 0.0), (0.4455, 0.8154, 0.0), (0.331, 0.4713, 0.0), (0.1022, 0.4713, 0.0), (0.4455, 0.3566, 0.0), (0.4455, 0.1272, 0.0), (0.5599, -0.4462, 0.0), (0.7888, -0.4462, 0.0), (0.4455, -0.3315, 0.0), (0.4455, -0.1022, 0.0), (0.331, -0.4462, 0.0), (0.1022, -0.4462, 0.0), (0.4455, -0.5609, 0.0), (0.4455, -0.7903, 0.0), (-0.3556, 0.4713, 0.0), (-0.1267, 0.4713, 0.0), (-0.47, 0.586, 0.0), (-0.47, 0.8154, 0.0), (-0.5845, 0.4713, 0.0), (-0.8134, 0.4713, 0.0), (-0.47, 0.3566, 0.0), (-0.47, 0.1272, 0.0), (-0.3556, -0.4462, 0.0), (-0.1267, -0.4462, 0.0), (-0.47, -0.3315, 0.0), (-0.47, -0.1022, 0.0), (-0.5845, -0.4462, 0.0), (-0.8134, -0.4462, 0.0), (-0.47, -0.5609, 0.0), (-0.47, -0.7903, 0.0), (0.7888, 0.01253, 0.0), (0.5599, 0.01253, 0.0), (0.1022, 0.01253, 0.0), (0.331, 0.01253, 0.0), (-0.01228, 0.8154, 0.0), (-0.01228, 0.586, 0.0), (-0.01228, 0.1272, 0.0), (-0.01228, 0.3566, 0.0), (-0.1267, 0.01253, 0.0), (-0.3556, 0.01253, 0.0), (-0.8134, 0.01253, 0.0), (-0.5845, 0.01253, 0.0), (-0.01228, -0.3315, 0.0), (-0.01228, -0.1022, 0.0), (-0.01228, -0.5609, 0.0), (-0.01228, -0.7903, 0.0), (0.331, 0.9301, 0.0), (0.1022, 0.9301, 0.0), (0.5599, 0.9301, 0.0), (0.7888, 0.9301, 0.0), (-0.1267, 0.9301, 0.0), (-0.3556, 0.9301, 0.0), (-0.8134, 0.9301, 0.0), (-0.5845, 0.9301, 0.0), (0.9032, 0.1272, 0.0), (0.9032, 0.3566, 0.0), (0.9032, 0.8154, 0.0), (0.9032, 0.586, 0.0), (0.9032, -0.1022, 0.0), (0.9032, -0.3315, 0.0), (0.9032, -0.5609, 0.0), (0.9032, -0.7903, 0.0), (-0.9278, 0.1272, 0.0), (-0.9278, 0.3566, 0.0), (-0.9278, 0.8154, 0.0), (-0.9278, 0.586, 0.0), (-0.9278, -0.3315, 0.0), (-0.9278, -0.1022, 0.0), (-0.9278, -0.5609, 0.0), (-0.9278, -0.7903, 0.0), (-0.3556, -0.905, 0.0), (-0.1267, -0.905, 0.0), (-0.5845, -0.905, 0.0), (-0.8134, -0.905, 0.0), (0.1022, -0.905, 0.0), (0.331, -0.905, 0.0), (0.5599, -0.905, 0.0), (0.7888, -0.905, 0.0), (0.6744, 0.7007, 0.0), (0.6744, 0.2419, 0.0), (0.2166, 0.7007, 0.0), (0.2166, 0.2419, 0.0), (0.6744, -0.2169, 0.0), (0.6744, -0.6756, 0.0), (0.2166, -0.2169, 0.0), (0.2166, -0.6756, 0.0), (-0.2412, 0.7007, 0.0), (-0.2412, 0.2419, 0.0), (-0.6989, 0.7007, 0.0), (-0.6989, 0.2419, 0.0), (-0.2412, -0.2169, 0.0), (-0.2412, -0.6756, 0.0), (-0.6989, -0.2169, 0.0), (-0.6989, -0.6756, 0.0), (0.6744, 0.4713, 0.0), (0.4455, 0.7007, 0.0), (0.2166, 0.4713, 0.0), (0.4455, 0.2419, 0.0), (0.6744, -0.4462, 0.0), (0.4455, -0.2169, 0.0), (0.2166, -0.4462, 0.0), (0.4455, -0.6756, 0.0), (-0.2412, 0.4713, 0.0), (-0.47, 0.7007, 0.0), (-0.6989, 0.4713, 0.0), (-0.47, 0.2419, 0.0), (-0.2412, -0.4462, 0.0), (-0.47, -0.2169, 0.0), (-0.6989, -0.4462, 0.0), (-0.47, -0.6756, 0.0), (0.6744, 0.01253, 0.0), (0.2166, 0.01253, 0.0), (-0.01228, 0.7007, 0.0), (-0.01228, 0.2419, 0.0), (-0.2412, 0.01253, 0.0), (-0.6989, 0.01253, 0.0), (-0.01228, -0.2169, 0.0), (-0.01228, -0.6756, 0.0), (0.2166, 0.9301, 0.0), (0.6744, 0.9301, 0.0), (-0.2412, 0.9301, 0.0), (-0.6989, 0.9301, 0.0), (0.9032, 0.2419, 0.0), (0.9032, 0.7007, 0.0), (0.9032, -0.2169, 0.0), (0.9032, -0.6756, 0.0), (-0.9278, 0.2419, 0.0), (-0.9278, 0.7007, 0.0), (-0.9278, -0.2169, 0.0), (-0.9278, -0.6756, 0.0), (-0.2412, -0.905, 0.0), (-0.6989, -0.905, 0.0), (0.2166, -0.905, 0.0), (0.6744, -0.905, 0.0), (0.4455, 0.4713, 0.0), (0.4455, -0.4462, 0.0), (-0.47, 0.4713, 0.0), (-0.47, -0.4462, 0.0), (0.4455, 0.01253, 0.0), (-0.01228, 0.4713, 0.0), (-0.47, 0.01253, 0.0), (-0.01228, -0.4462, 0.0), (0.4455, 0.9301, 0.0), (-0.47, 0.9301, 0.0), (0.9032, 0.4713, 0.0), (0.9032, -0.4462, 0.0), (-0.9278, 0.4713, 0.0), (-0.9278, -0.4462, 0.0), (-0.47, -0.905, 0.0), (0.4455, -0.905, 0.0), (-0.01228, 0.01253, 0.0), (-0.01228, 0.9301, 0.0), (0.9032, 0.01253, 0.0), (-0.9278, 0.01253, 0.0), (-0.01228, -0.905, 0.0), (0.9032, 0.9301, 0.0), (-0.9278, 0.9301, 0.0), (0.9032, -0.905, 0.0), (-0.9278, -0.905, 0.0)], [], [(757, 0, 743, 1085), (0, 757, 986, 256), (0, 257, 979, 743), (257, 0, 256, 800), (256, 986, 756, 1), (1, 756, 1053, 513), (800, 256, 1, 259), (259, 1, 513, 864), (742, 979, 257, 2), (2, 257, 800, 258), (1049, 742, 2, 515), (515, 2, 258, 865), (258, 800, 259, 3), (3, 259, 864, 512), (865, 258, 3, 514), (514, 3, 512, 1008), (513, 1053, 758, 4), (4, 758, 987, 260), (864, 513, 4, 261), (261, 4, 260, 801), (260, 987, 759, 5), (801, 260, 5, 263), (512, 864, 261, 6), (6, 261, 801, 262), (1008, 512, 6, 518), (518, 6, 262, 867), (262, 801, 263, 7), (867, 262, 7, 519), (740, 1049, 515, 8), (8, 515, 865, 264), (978, 740, 8, 265), (265, 8, 264, 802), (264, 865, 514, 9), (9, 514, 1008, 516), (802, 264, 9, 267), (267, 9, 516, 866), (741, 978, 265, 10), (10, 265, 802, 266), (1072, 741, 10, 647), (647, 10, 266, 931), (266, 802, 267, 11), (11, 267, 866, 517), (931, 266, 11, 646), (646, 11, 517, 1025), (516, 1008, 518, 12), (12, 518, 867, 268), (866, 516, 12, 269), (269, 12, 268, 803), (268, 867, 519, 13), (803, 268, 13, 271), (517, 866, 269, 14), (14, 269, 803, 270), (1025, 517, 14, 644), (644, 14, 270, 930), (270, 803, 271, 15), (930, 270, 15, 645), (643, 1074, 754, 16), (16, 754, 985, 272), (929, 643, 16, 273), (273, 16, 272, 804), (17, 755, 1052, 521), (275, 17, 521, 868), (642, 929, 273, 18), (18, 273, 804, 274), (1024, 642, 18, 523), (523, 18, 274, 869), (19, 275, 868, 520), (522, 19, 520, 1009), (521, 1052, 753, 20), (20, 753, 984, 276), (868, 521, 20, 277), (277, 20, 276, 805), (21, 752, 1082, 705), (279, 21, 705, 960), (520, 868, 277, 22), (22, 277, 805, 278), (1009, 520, 22, 526), (526, 22, 278, 871), (23, 279, 960, 704), (640, 1024, 523, 24), (24, 523, 869, 280), (928, 640, 24, 281), (281, 24, 280, 806), (25, 522, 1009, 524), (283, 25, 524, 870), (641, 928, 281, 26), (26, 281, 806, 282), (1064, 641, 26, 653), (653, 26, 282, 934), (27, 283, 870, 525), (652, 27, 525, 1027), (524, 1009, 526, 28), (28, 526, 871, 284), (870, 524, 28, 285), (285, 28, 284, 807), (284, 871, 527, 29), (29, 527, 1040, 706), (807, 284, 29, 287), (287, 29, 706, 961), (525, 870, 285, 30), (30, 285, 807, 286), (1027, 525, 30, 654), (654, 30, 286, 935), (286, 807, 287, 31), (31, 287, 961, 707), (976, 737, 32, 289), (289, 32, 288, 808), (808, 288, 33, 291), (291, 33, 529, 872), (736, 976, 289, 34), (34, 289, 808, 290), (1048, 736, 34, 531), (531, 34, 290, 873), (290, 808, 291, 35), (35, 291, 872, 528), (872, 529, 36, 293), (293, 36, 292, 809), (809, 292, 37, 295), (295, 37, 649, 932), (528, 872, 293, 38), (38, 293, 809, 294), (294, 809, 295, 39), (39, 295, 932, 648), (738, 1048, 531, 40), (40, 531, 873, 296), (977, 738, 40, 297), (297, 40, 296, 810), (296, 873, 530, 41), (41, 530, 1010, 532), (810, 296, 41, 299), (299, 41, 532, 874), (1081, 739, 42, 713), (713, 42, 298, 964), (964, 298, 43, 712), (712, 43, 533, 1042), (532, 1010, 534, 44), (44, 534, 875, 300), (874, 532, 44, 301), (301, 44, 300, 811), (300, 875, 535, 45), (45, 535, 1026, 650), (811, 300, 45, 303), (303, 45, 650, 933), (1042, 533, 46, 714), (714, 46, 302, 965), (965, 302, 47, 715), (715, 47, 651, 1069), (649, 1064, 653, 48), (48, 653, 934, 304), (932, 649, 48, 305), (305, 48, 304, 812), (49, 652, 1027, 537), (307, 49, 537, 876), (648, 932, 305, 50), (50, 305, 812, 306), (51, 307, 876, 536), (538, 51, 536, 1011), (537, 1027, 654, 52), (52, 654, 935, 308), (876, 537, 52, 309), (309, 52, 308, 813), (53, 655, 1068, 711), (311, 53, 711, 963), (536, 876, 309, 54), (54, 309, 813, 310), (1011, 536, 54, 542), (542, 54, 310, 879), (55, 311, 963, 710), (543, 55, 710, 1041), (650, 1026, 539, 56), (56, 539, 877, 312), (933, 650, 56, 313), (313, 56, 312, 814), (312, 877, 538, 57), (57, 538, 1011, 540), (814, 312, 57, 315), (315, 57, 540, 878), (1069, 651, 58, 719), (719, 58, 314, 967), (967, 314, 59, 718), (718, 59, 541, 1043), (540, 1011, 542, 60), (60, 542, 879, 316), (878, 540, 60, 317), (317, 60, 316, 815), (61, 543, 1041, 708), (319, 61, 708, 962), (1043, 541, 62, 716), (716, 62, 318, 966), (966, 318, 63, 717), (717, 63, 709, 1080), (705, 1082, 760, 64), (64, 760, 988, 320), (960, 705, 64, 321), (321, 64, 320, 816), (320, 988, 761, 65), (65, 761, 1054, 545), (816, 320, 65, 323), (323, 65, 545, 880), (704, 960, 321, 66), (66, 321, 816, 322), (322, 816, 323, 67), (67, 323, 880, 544), (68, 762, 989, 324), (325, 68, 324, 817), (324, 989, 763, 69), (69, 763, 1075, 659), (817, 324, 69, 327), (327, 69, 659, 937), (70, 325, 817, 326), (550, 70, 326, 883), (326, 817, 327, 71), (71, 327, 937, 658), (883, 326, 71, 551), (551, 71, 658, 1028), (706, 1040, 547, 72), (72, 547, 881, 328), (961, 706, 72, 329), (329, 72, 328, 818), (328, 881, 546, 73), (73, 546, 1012, 548), (818, 328, 73, 331), (331, 73, 548, 882), (707, 961, 329, 74), (74, 329, 818, 330), (330, 818, 331, 75), (75, 331, 882, 549), (548, 1012, 550, 76), (76, 550, 883, 332), (882, 548, 76, 333), (333, 76, 332, 819), (332, 883, 551, 77), (77, 551, 1028, 656), (819, 332, 77, 335), (335, 77, 656, 936), (549, 882, 333, 78), (78, 333, 819, 334), (660, 78, 334, 938), (334, 819, 335, 79), (79, 335, 936, 657), (938, 334, 79, 661), (661, 79, 657, 1065), (659, 1075, 765, 80), (80, 765, 990, 336), (937, 659, 80, 337), (337, 80, 336, 820), (336, 990, 764, 81), (81, 764, 1055, 553), (820, 336, 81, 339), (339, 81, 553, 884), (658, 937, 337, 82), (82, 337, 820, 338), (1028, 658, 82, 555), (555, 82, 338, 885), (338, 820, 339, 83), (83, 339, 884, 552), (885, 338, 83, 554), (554, 83, 552, 1013), (553, 1055, 766, 84), (84, 766, 991, 340), (884, 553, 84, 341), (341, 84, 340, 821), (340, 991, 767, 85), (85, 767, 1087, 799), (821, 340, 85, 343), (343, 85, 799, 1007), (552, 884, 341, 86), (86, 341, 821, 342), (1013, 552, 86, 558), (558, 86, 342, 887), (342, 821, 343, 87), (87, 343, 1007, 798), (887, 342, 87, 559), (559, 87, 798, 1063), (656, 1028, 555, 88), (88, 555, 885, 344), (936, 656, 88, 345), (345, 88, 344, 822), (344, 885, 554, 89), (89, 554, 1013, 556), (822, 344, 89, 347), (347, 89, 556, 886), (657, 936, 345, 90), (90, 345, 822, 346), (1065, 657, 90, 669), (669, 90, 346, 942), (346, 822, 347, 91), (942, 346, 91, 668), (556, 1013, 558, 92), (92, 558, 887, 348), (886, 556, 92, 349), (349, 92, 348, 823), (348, 887, 559, 93), (93, 559, 1063, 796), (823, 348, 93, 351), (351, 93, 796, 1006), (1031, 557, 94, 670), (670, 94, 350, 943), (943, 350, 95, 671), (671, 95, 797, 1079), (711, 1068, 663, 96), (96, 663, 939, 352), (963, 711, 96, 353), (353, 96, 352, 824), (352, 939, 662, 97), (97, 662, 1029, 561), (824, 352, 97, 355), (355, 97, 561, 888), (710, 963, 353, 98), (98, 353, 824, 354), (1041, 710, 98, 563), (563, 98, 354, 889), (354, 824, 355, 99), (99, 355, 888, 560), (889, 354, 99, 562), (562, 99, 560, 1014), (100, 660, 938, 356), (357, 100, 356, 825), (356, 938, 661, 101), (101, 661, 1065, 665), (825, 356, 101, 359), (359, 101, 665, 940), (102, 357, 825, 358), (566, 102, 358, 891), (358, 825, 359, 103), (103, 359, 940, 664), (891, 358, 103, 567), (567, 103, 664, 1030), (708, 1041, 563, 104), (104, 563, 889, 360), (962, 708, 104, 361), (361, 104, 360, 826), (363, 105, 564, 890), (1080, 709, 106, 731), (731, 106, 362, 973), (107, 363, 890, 565), (730, 107, 565, 1046), (890, 564, 108, 365), (365, 108, 364, 827), (827, 364, 109, 367), (367, 109, 666, 941), (565, 890, 365, 110), (110, 365, 827, 366), (1046, 565, 110, 728), (366, 827, 367, 111), (111, 367, 941, 667), (665, 1065, 669, 112), (112, 669, 942, 368), (940, 665, 112, 369), (369, 112, 368, 828), (368, 942, 668, 113), (113, 668, 1031, 569), (828, 368, 113, 371), (371, 113, 569, 892), (664, 940, 369, 114), (114, 369, 828, 370), (1030, 664, 114, 571), (571, 114, 370, 893), (370, 828, 371, 115), (893, 370, 115, 570), (569, 1031, 670, 116), (116, 670, 943, 372), (892, 569, 116, 373), (373, 116, 372, 829), (372, 943, 671, 117), (117, 671, 1079, 795), (829, 372, 117, 375), (375, 117, 795, 1005), (568, 892, 373, 118), (118, 373, 829, 374), (1015, 568, 118, 574), (574, 118, 374, 895), (374, 829, 375, 119), (119, 375, 1005, 794), (895, 374, 119, 575), (575, 119, 794, 1062), (941, 666, 120, 377), (377, 120, 376, 830), (830, 376, 121, 379), (379, 121, 572, 894), (667, 941, 377, 122), (122, 377, 830, 378), (378, 830, 379, 123), (123, 379, 894, 573), (572, 1015, 574, 124), (124, 574, 895, 380), (894, 572, 124, 381), (381, 124, 380, 831), (380, 895, 575, 125), (125, 575, 1062, 792), (831, 380, 125, 383), (383, 125, 792, 1004), (573, 894, 381, 126), (126, 381, 831, 382), (382, 831, 383, 127), (127, 383, 1004, 793), (745, 1081, 713, 128), (128, 713, 964, 384), (384, 964, 712, 129), (129, 712, 1042, 577), (744, 980, 385, 130), (130, 385, 832, 386), (1050, 744, 130, 579), (579, 130, 386, 897), (386, 832, 387, 131), (131, 387, 896, 576), (897, 386, 131, 578), (578, 131, 576, 1016), (577, 1042, 714, 132), (132, 714, 965, 388), (896, 577, 132, 389), (389, 132, 388, 833), (388, 965, 715, 133), (133, 715, 1069, 675), (576, 896, 389, 134), (134, 389, 833, 390), (1016, 576, 134, 582), (582, 134, 390, 899), (390, 833, 391, 135), (135, 391, 945, 674), (899, 390, 135, 583), (583, 135, 674, 1032), (746, 1050, 579, 136), (136, 579, 897, 392), (981, 746, 136, 393), (393, 136, 392, 834), (392, 897, 578, 137), (137, 578, 1016, 580), (834, 392, 137, 395), (395, 137, 580, 898), (747, 981, 393, 138), (138, 393, 834, 394), (1073, 747, 138, 679), (679, 138, 394, 947), (394, 834, 395, 139), (139, 395, 898, 581), (947, 394, 139, 678), (678, 139, 581, 1033), (580, 1016, 582, 140), (140, 582, 899, 396), (898, 580, 140, 397), (397, 140, 396, 835), (396, 899, 583, 141), (141, 583, 1032, 672), (835, 396, 141, 399), (399, 141, 672, 944), (581, 898, 397, 142), (142, 397, 835, 398), (1033, 581, 142, 676), (676, 142, 398, 946), (398, 835, 399, 143), (143, 399, 944, 673), (946, 398, 143, 677), (677, 143, 673, 1066), (675, 1069, 719, 144), (144, 719, 967, 400), (400, 967, 718, 145), (145, 718, 1043, 585), (674, 945, 401, 146), (146, 401, 836, 402), (1032, 674, 146, 587), (587, 146, 402, 901), (402, 836, 403, 147), (901, 402, 147, 586), (585, 1043, 716, 148), (148, 716, 966, 404), (900, 585, 148, 405), (405, 148, 404, 837), (404, 966, 717, 149), (149, 717, 1080, 721), (837, 404, 149, 407), (407, 149, 721, 968), (584, 900, 405, 150), (150, 405, 837, 406), (1017, 584, 150, 590), (590, 150, 406, 903), (406, 837, 407, 151), (151, 407, 968, 720), (903, 406, 151, 591), (591, 151, 720, 1044), (672, 1032, 587, 152), (152, 587, 901, 408), (944, 672, 152, 409), (409, 152, 408, 838), (408, 901, 586, 153), (838, 408, 153, 411), (673, 944, 409, 154), (154, 409, 838, 410), (1066, 673, 154, 685), (685, 154, 410, 950), (410, 838, 411, 155), (950, 410, 155, 684), (588, 1017, 590, 156), (156, 590, 903, 412), (902, 588, 156, 413), (413, 156, 412, 839), (412, 903, 591, 157), (157, 591, 1044, 722), (839, 412, 157, 415), (415, 157, 722, 969), (589, 902, 413, 158), (158, 413, 839, 414), (1035, 589, 158, 686), (686, 158, 414, 951), (687, 159, 723, 1070), (751, 1073, 679, 160), (160, 679, 947, 416), (983, 751, 160, 417), (417, 160, 416, 840), (416, 947, 678, 161), (161, 678, 1033, 593), (840, 416, 161, 419), (419, 161, 593, 904), (750, 983, 417, 162), (162, 417, 840, 418), (1051, 750, 162, 595), (595, 162, 418, 905), (418, 840, 419, 163), (163, 419, 904, 592), (905, 418, 163, 594), (594, 163, 592, 1018), (593, 1033, 676, 164), (164, 676, 946, 420), (904, 593, 164, 421), (421, 164, 420, 841), (420, 946, 677, 165), (165, 677, 1066, 681), (841, 420, 165, 423), (423, 165, 681, 948), (592, 904, 421, 166), (166, 421, 841, 422), (1018, 592, 166, 598), (598, 166, 422, 907), (422, 841, 423, 167), (167, 423, 948, 680), (907, 422, 167, 599), (599, 167, 680, 1034), (748, 1051, 595, 168), (168, 595, 905, 424), (982, 748, 168, 425), (425, 168, 424, 842), (424, 905, 594, 169), (169, 594, 1018, 596), (842, 424, 169, 427), (427, 169, 596, 906), (749, 982, 425, 170), (170, 425, 842, 426), (1086, 749, 170, 773), (773, 170, 426, 994), (426, 842, 427, 171), (171, 427, 906, 597), (994, 426, 171, 772), (772, 171, 597, 1057), (596, 1018, 598, 172), (172, 598, 907, 428), (906, 596, 172, 429), (429, 172, 428, 843), (428, 907, 599, 173), (173, 599, 1034, 682), (843, 428, 173, 431), (431, 173, 682, 949), (597, 906, 429, 174), (174, 429, 843, 430), (1057, 597, 174, 774), (774, 174, 430, 995), (430, 843, 431, 175), (175, 431, 949, 683), (995, 430, 175, 775), (775, 175, 683, 1076), (681, 1066, 685, 176), (176, 685, 950, 432), (948, 681, 176, 433), (433, 176, 432, 844), (432, 950, 684, 177), (844, 432, 177, 435), (680, 948, 433, 178), (178, 433, 844, 434), (1034, 680, 178, 603), (603, 178, 434, 909), (434, 844, 435, 179), (909, 434, 179, 602), (601, 1035, 686, 180), (180, 686, 951, 436), (908, 601, 180, 437), (437, 180, 436, 845), (181, 687, 1070, 727), (439, 181, 727, 971), (600, 908, 437, 182), (182, 437, 845, 438), (1019, 600, 182, 606), (606, 182, 438, 911), (183, 439, 971, 726), (682, 1034, 603, 184), (184, 603, 909, 440), (949, 682, 184, 441), (441, 184, 440, 846), (440, 909, 602, 185), (846, 440, 185, 443), (683, 949, 441, 186), (186, 441, 846, 442), (1076, 683, 186, 771), (771, 186, 442, 993), (442, 846, 443, 187), (993, 442, 187, 770), (770, 187, 605, 1056), (604, 1019, 606, 188), (188, 606, 911, 444), (910, 604, 188, 445), (445, 188, 444, 847), (444, 911, 607, 189), (189, 607, 1045, 724), (847, 444, 189, 447), (447, 189, 724, 970), (1056, 605, 190, 769), (769, 190, 446, 992), (992, 446, 191, 768), (768, 191, 725, 1083), (721, 1080, 731, 192), (192, 731, 973, 448), (968, 721, 192, 449), (449, 192, 448, 848), (193, 730, 1046, 609), (451, 193, 609, 912), (720, 968, 449, 194), (194, 449, 848, 450), (1044, 720, 194, 611), (611, 194, 450, 913), (195, 451, 912, 608), (610, 195, 608, 1020), (609, 1046, 728, 196), (912, 609, 196, 453), (452, 972, 729, 197), (197, 729, 1071, 691), (849, 452, 197, 455), (455, 197, 691, 953), (608, 912, 453, 198), (1020, 608, 198, 614), (454, 849, 455, 199), (199, 455, 953, 690), (915, 454, 199, 615), (615, 199, 690, 1036), (722, 1044, 611, 200), (200, 611, 913, 456), (969, 722, 200, 457), (457, 200, 456, 850), (201, 610, 1020, 612), (459, 201, 612, 914), (1070, 723, 202, 695), (695, 202, 458, 955), (203, 459, 914, 613), (612, 1020, 614, 204), (914, 612, 204, 461), (461, 204, 460, 851), (460, 915, 615, 205), (205, 615, 1036, 688), (851, 460, 205, 463), (463, 205, 688, 952), (613, 914, 461, 206), (206, 461, 851, 462), (462, 851, 463, 207), (207, 463, 952, 689), (691, 1071, 733, 208), (208, 733, 974, 464), (953, 691, 208, 465), (465, 208, 464, 852), (464, 974, 732, 209), (209, 732, 1047, 617), (852, 464, 209, 467), (467, 209, 617, 916), (690, 953, 465, 210), (210, 465, 852, 466), (1036, 690, 210, 619), (466, 852, 467, 211), (211, 467, 916, 616), (917, 466, 211, 618), (618, 211, 616, 1021), (212, 734, 975, 468), (469, 212, 468, 853), (468, 975, 735, 213), (213, 735, 1084, 787), (853, 468, 213, 471), (471, 213, 787, 1001), (214, 469, 853, 470), (622, 214, 470, 919), (470, 853, 471, 215), (215, 471, 1001, 786), (919, 470, 215, 623), (623, 215, 786, 1060), (688, 1036, 619, 216), (952, 688, 216, 473), (472, 917, 618, 217), (217, 618, 1021, 620), (854, 472, 217, 475), (475, 217, 620, 918), (689, 952, 473, 218), (474, 854, 475, 219), (219, 475, 918, 621), (958, 474, 219, 700), (700, 219, 621, 1039), (220, 622, 919, 476), (477, 220, 476, 855), (476, 919, 623, 221), (221, 623, 1060, 784), (855, 476, 221, 479), (479, 221, 784, 1000), (222, 477, 855, 478), (702, 222, 478, 959), (478, 855, 479, 223), (223, 479, 1000, 785), (959, 478, 223, 703), (703, 223, 785, 1078), (727, 1070, 695, 224), (224, 695, 955, 480), (971, 727, 224, 481), (481, 224, 480, 856), (480, 955, 694, 225), (225, 694, 1037, 625), (856, 480, 225, 483), (483, 225, 625, 920), (726, 971, 481, 226), (226, 481, 856, 482), (482, 856, 483, 227), (227, 483, 920, 624), (625, 1037, 692, 228), (228, 692, 954, 484), (484, 954, 693, 229), (229, 693, 1067, 697), (230, 485, 857, 486), (630, 230, 486, 923), (486, 857, 487, 231), (231, 487, 956, 696), (923, 486, 231, 631), (631, 231, 696, 1038), (724, 1045, 627, 232), (232, 627, 921, 488), (970, 724, 232, 489), (489, 232, 488, 858), (488, 921, 626, 233), (233, 626, 1022, 628), (858, 488, 233, 491), (491, 233, 628, 922), (1083, 725, 234, 778), (778, 234, 490, 997), (997, 490, 235, 779), (779, 235, 629, 1058), (628, 1022, 630, 236), (236, 630, 923, 492), (922, 628, 236, 493), (493, 236, 492, 859), (492, 923, 631, 237), (237, 631, 1038, 698), (859, 492, 237, 495), (495, 237, 698, 957), (238, 493, 859, 494), (777, 238, 494, 996), (494, 859, 495, 239), (239, 495, 957, 699), (996, 494, 239, 776), (776, 239, 699, 1077), (697, 1067, 701, 240), (496, 958, 700, 241), (241, 700, 1039, 633), (860, 496, 241, 499), (499, 241, 633, 924), (696, 956, 497, 242), (242, 497, 860, 498), (1038, 696, 242, 635), (635, 242, 498, 925), (498, 860, 499, 243), (243, 499, 924, 632), (925, 498, 243, 634), (634, 243, 632, 1023), (244, 702, 959, 500), (500, 959, 703, 245), (245, 703, 1078, 789), (861, 500, 245, 503), (503, 245, 789, 1002), (632, 924, 501, 246), (246, 501, 861, 502), (1023, 632, 246, 638), (638, 246, 502, 927), (502, 861, 503, 247), (247, 503, 1002, 788), (927, 502, 247, 639), (639, 247, 788, 1061), (698, 1038, 635, 248), (248, 635, 925, 504), (957, 698, 248, 505), (505, 248, 504, 862), (504, 925, 634, 249), (249, 634, 1023, 636), (862, 504, 249, 507), (507, 249, 636, 926), (699, 957, 505, 250), (250, 505, 862, 506), (1077, 699, 250, 780), (780, 250, 506, 998), (506, 862, 507, 251), (251, 507, 926, 637), (998, 506, 251, 781), (781, 251, 637, 1059), (636, 1023, 638, 252), (252, 638, 927, 508), (926, 636, 252, 509), (509, 252, 508, 863), (508, 927, 639, 253), (253, 639, 1061, 790), (863, 508, 253, 511), (511, 253, 790, 1003), (637, 926, 509, 254), (254, 509, 863, 510), (1059, 637, 254, 782), (782, 254, 510, 999), (510, 863, 511, 255), (255, 511, 1003, 791), (999, 510, 255, 783), (783, 255, 791, 1088)])
me_plane_001.materials.append(mat_material_001)
me_plane_001.use_remesh_preserve_volume = False
me_plane_001.use_remesh_preserve_attributes = False
me_plane_001.use_mirror_vertex_groups = False
me_plane_001.update()
me_plane = bpy.data.meshes.new('Plane')
me_plane.from_pydata([(1.0, 1.0, 0.0), (1.0, -1.0, 0.0), (-1.0, -1.0, 0.0), (-1.0, 1.0, 0.0), (-0.9278, -1.0, 0.0), (0.9032, -1.0, 0.0), (1.0, -0.905, 0.0), (-1.0, -0.905, 0.0), (-0.9278, -0.905, 0.0), (0.9032, -0.905, 0.0), (1.0, 0.9301, 0.0), (-1.0, 0.9301, 0.0), (-0.9278, 0.9301, 0.0), (0.9032, 0.9301, 0.0), (-0.9278, 0.9301, -0.4595), (0.9032, 0.9301, -0.4595), (0.9032, -0.905, -0.4595), (-0.9278, -0.905, -0.4595), (-1.0, 0.9301, -0.4595), (-1.0, -0.905, -0.4595), (-1.0, 1.0, -0.4595), (1.0, 0.9301, -0.4595), (1.0, -0.905, -0.4595), (1.0, 1.0, -0.4595), (-1.0, -1.0, -0.4595), (1.0, -1.0, -0.4595), (-0.9278, -1.0, -0.4595), (0.9032, -1.0, -0.4595), (-0.01228, -0.905, 0.0), (0.9032, 0.4713, 0.0), (0.4455, 0.9301, 0.0), (0.4455, 0.01253, 0.0), (-0.9278, -0.2169, 0.0), (0.9032, -0.2169, 0.0), (-0.01228, -0.6756, 0.0), (0.4455, -0.6756, 0.0), (0.4455, -0.2169, 0.0), (0.6744, 0.4713, 0.0), (0.2166, -0.2169, 0.0), (0.5599, -0.905, 0.0), (0.9032, 0.3566, 0.0), (0.9032, 0.1272, 0.0), (-0.1267, 0.9301, 0.0), (0.1022, 0.9301, 0.0), (-0.01228, -0.3315, 0.0), (-0.47, -0.1022, 0.0), (-0.5845, -0.6756, 0.0), (-0.5845, -0.2169, 0.0), (-0.6989, 0.1272, 0.0), (-0.8134, 0.2419, 0.0), (-0.1267, 0.7007, 0.0), (0.331, -0.6756, 0.0), (0.2166, -0.1022, 0.0), (0.2166, 0.8154, 0.0), (0.6744, 0.1272, 0.0), (-0.5845, -0.7903, 0.0), (-0.5845, -0.5609, 0.0), (-0.3556, -0.1022, 0.0), (-0.3556, 0.1272, 0.0), (-0.1267, 0.586, 0.0), (0.1022, -0.1022, 0.0), (0.1022, 0.1272, 0.0), (0.5027, -0.905, 0.0), (0.04494, -0.905, 0.0), (-0.9278, -0.2742, 0.0), (0.9032, -0.2742, 0.0), (0.9032, 0.5286, 0.0), (0.9032, 0.2993, 0.0), (0.9032, 0.06987, 0.0), (-0.0695, 0.9301, 0.0), (0.04494, 0.9301, 0.0), (0.3883, 0.9301, 0.0), (-0.01228, -0.733, 0.0), (-0.47, -0.5036, 0.0), (0.4455, -0.6183, 0.0), (0.4455, 0.06988, 0.0), (0.3883, 0.4713, 0.0), (0.4455, 0.5286, 0.0), (0.7316, 0.4713, 0.0), (0.6171, 0.4713, 0.0), (-0.6989, -0.2742, 0.0), (-0.8706, -0.2169, 0.0), (-0.5273, -0.2169, 0.0), (-0.6417, -0.2169, 0.0), (-0.0695, 0.2419, 0.0), (-0.0695, 0.7007, 0.0), (0.1594, -0.6756, 0.0), (0.2166, -0.6183, 0.0), (0.2166, -0.2742, 0.0), (0.1594, -0.2169, 0.0), (0.5027, -0.6756, 0.0), (0.6744, -0.2742, 0.0), (0.7316, -0.2169, 0.0), (0.2166, 0.2993, 0.0), (0.6744, 0.06988, 0.0), (0.6744, 0.5286, 0.0), (-0.5273, -0.7903, 0.0), (-0.8134, -0.2742, 0.0), (-0.5845, -0.2742, 0.0), (-0.1839, -0.5609, 0.0), (-0.2984, -0.3315, 0.0), (-0.4128, -0.1022, 0.0), (-0.1267, 0.2993, 0.0), (-0.0695, 0.586, 0.0), (0.331, -0.6183, 0.0), (0.04494, -0.1022, 0.0), (0.5599, -0.6183, 0.0), (0.1022, 0.06988, 0.0), (0.2738, 0.3566, 0.0), (0.2738, 0.8154, 0.0), (0.5027, 0.1272, 0.0), (-0.5273, -0.733, 0.0), (-0.5273, -0.5036, 0.0), (-0.4128, -0.5036, 0.0), (-0.1839, -0.5036, 0.0), (-0.2984, -0.2742, 0.0), (-0.4128, -0.1595, 0.0), (-0.8706, 0.2993, 0.0), (-0.6417, 0.06988, 0.0), (-0.4128, 0.06988, 0.0), (-0.0695, 0.2993, 0.0), (0.04494, -0.2742, 0.0), (0.1594, -0.1595, 0.0), (0.5027, -0.2742, 0.0), (0.7316, -0.2742, 0.0), (0.7316, 0.06988, 0.0), (0.6171, 0.5286, 0.0), (0.7316, 0.5286, 0.0), (0.9032, 0.5286, -0.4541), (0.7316, 0.5286, -0.4541), (0.7316, 0.4713, -0.4541), (0.6171, 0.5286, -0.4541), (0.6171, 0.4713, -0.4541), (0.4455, 0.5286, -0.4541), (0.3883, 0.9301, -0.4541), (0.3883, 0.4713, -0.4541), (0.4455, 0.4713, -0.4541), (0.9032, 0.4713, -0.4541), (0.4455, 0.9301, -0.4541), (0.9032, 0.2993, -0.4571), (0.2738, 0.2993, -0.4571), (0.2166, 0.2993, -0.4571), (0.9032, 0.3566, -0.4571), (0.2738, 0.8154, -0.4643), (0.2738, 0.3566, -0.4607), (0.2166, 0.8154, -0.4643), (0.5027, 0.1272, -0.4318), (0.5027, 0.06988, -0.4318), (0.4455, 0.06988, -0.4318), (0.04494, 0.9301, -0.4318), (0.1022, 0.06988, -0.4318), (0.1022, 0.9301, -0.4318), (0.1022, 0.1272, -0.4318), (0.9032, 0.06987, -0.4578), (0.7316, 0.06988, -0.4578), (0.6744, 0.06988, -0.4578), (0.9032, 0.1272, -0.4578), (0.6744, 0.1272, -0.4578), (0.6744, 0.06988, -0.4313), (0.7316, 0.06988, -0.4313), (0.4455, 0.06988, -0.4313), (0.5027, 0.06988, -0.4313), (0.7316, -0.2169, -0.4313), (0.9032, -0.2742, -0.4313), (0.7316, -0.2742, -0.4313), (0.6744, -0.2742, -0.4313), (0.5027, -0.2742, -0.4313), (0.4455, -0.2742, -0.4313), (0.5599, -0.6183, -0.4313), (0.5027, -0.6183, -0.4313), (0.4455, -0.6183, -0.4313), (0.5027, -0.6756, -0.4313), (0.5027, -0.905, -0.4313), (0.2166, -0.2742, -0.4313), (0.1594, -0.2169, -0.4313), (0.1594, -0.2742, -0.4313), (0.331, -0.6183, -0.4313), (0.2166, -0.6183, -0.4313), (0.1594, -0.6756, -0.4313), (0.5599, -0.905, -0.4313), (0.331, -0.6756, -0.4313), (0.9032, -0.2169, -0.4313), (0.4455, -0.6756, -0.4313), (0.2166, -0.2169, -0.4313), (0.4455, -0.2169, -0.4313), (0.2166, -0.6756, -0.4313), (0.1022, 0.06988, -0.4337), (0.1594, -0.1595, -0.4337), (0.1594, -0.2169, -0.4337), (0.04494, -0.1022, -0.4337), (-0.01228, -0.2742, -0.4337), (0.04494, -0.2742, -0.4337), (0.04494, -0.905, -0.4337), (-0.0695, 0.9301, -0.4337), (-0.0695, 0.7007, -0.4337), (-0.0695, 0.586, -0.4337), (-0.0695, 0.2993, -0.4337), (-0.0695, 0.2419, -0.4337), (-0.1267, 0.2993, -0.4337), (-0.4128, 0.06988, -0.4337), (-0.6417, 0.06988, -0.4337), (-0.8706, 0.2993, -0.4337), (-0.8706, 0.2419, -0.4337), (-0.4128, -0.1022, -0.4337), (-0.4128, -0.1595, -0.4337), (-0.2984, -0.2742, -0.4337), (-0.2984, -0.3315, -0.4337), (-0.1839, -0.5036, -0.4337), (-0.1839, -0.5609, -0.4337), (-0.01228, -0.733, -0.4337), (-0.4128, -0.5036, -0.4337), (-0.6417, -0.2169, -0.4337), (-0.5273, -0.2169, -0.4337), (-0.5845, -0.2742, -0.4337), (-0.6989, -0.2742, -0.4337), (-0.8706, -0.2169, -0.4337), (-0.8134, -0.2742, -0.4337), (-0.8706, -0.2742, -0.4337), (-0.9278, -0.2742, -0.4337), (-0.47, -0.5036, -0.4337), (-0.5273, -0.5036, -0.4337), (-0.5273, -0.733, -0.4337), (-0.5273, -0.7903, -0.4337), (0.1022, -0.1022, -0.4337), (0.2166, -0.1022, -0.4337), (-0.1267, 0.9301, -0.4337), (-0.1267, 0.7007, -0.4337), (-0.1267, 0.586, -0.4337), (-0.3556, 0.1272, -0.4337), (-0.3556, 0.06988, -0.4337), (-0.6417, 0.1272, -0.4337), (-0.6989, 0.1272, -0.4337), (-0.8134, 0.2419, -0.4337), (-0.01228, -0.3315, -0.4337), (-0.3556, -0.1022, -0.4337), (-0.47, -0.1022, -0.4337), (-0.5845, -0.5609, -0.4337), (-0.5845, -0.5036, -0.4337), (-0.5845, -0.7903, -0.4337), (-0.5845, -0.733, -0.4337), (-0.5845, -0.6756, -0.4337), (0.2166, -0.1595, -0.4337), (0.2166, -0.2169, -0.4337), (-0.01228, -0.6756, -0.4337), (-0.5845, -0.2169, -0.4337), (-0.6989, -0.2169, -0.4337), (-0.9278, -0.2169, -0.4337), (-0.47, -0.1595, -0.4337), (-0.01228, -0.905, -0.4337)], [(31, 75), (38, 89), (89, 122), (91, 124), (146, 147), (150, 152), (160, 161), (174, 183), (173, 175), (107, 186), (187, 188), (241, 242), (38, 242)], [(11, 18, 19, 7), (3, 20, 18, 11), (6, 22, 21, 10), (23, 0, 10, 21), (7, 19, 24, 2), (1, 25, 22, 6), (4, 26, 27, 5), (5, 27, 25, 1), (2, 24, 26, 4), (15, 21, 22, 16), (18, 14, 17, 19), (17, 16, 27, 26), (16, 22, 25, 27), (19, 17, 26, 24), (126, 95, 37, 79), (95, 127, 78, 37), (127, 129, 130, 78), (79, 132, 131, 126), (30, 138, 134, 71), (29, 137, 128, 66), (67, 139, 142, 40), (109, 143, 145, 53), (43, 151, 149, 70), (94, 155, 154, 125), (54, 157, 155, 94), (68, 153, 156, 41), (51, 180, 176, 104), (35, 182, 171, 90), (74, 170, 182, 35), (65, 163, 181, 33), (62, 172, 179, 39), (170, 169, 171, 182), (84, 197, 196, 120), (115, 205, 206, 100), (99, 208, 207, 114), (73, 219, 220, 112), (96, 222, 221, 111), (103, 195, 227, 59), (101, 203, 235, 45), (55, 238, 222, 96), (50, 226, 194, 85), (47, 244, 211, 83), (82, 212, 244, 47), (81, 215, 246, 32), (69, 193, 225, 42), (32, 246, 218, 64), (28, 248, 192, 63), (246, 215, 217, 218), (239, 221, 222, 238), (224, 241, 247, 235), (196, 197, 202, 201), (149, 151, 223, 189), (140, 141, 145, 143), (139, 140, 144, 142), (134, 138, 136, 135), (131, 132, 136, 133), (128, 137, 130, 129), (193, 194, 226, 225), (195, 196, 198, 227), (209, 239, 240, 243), (190, 191, 192, 248), (190, 233, 206, 205), (207, 208, 236, 237), (204, 210, 219, 247), (212, 220, 237, 244), (213, 214, 245, 244), (211, 245, 231, 230), (200, 230, 228, 229), (83, 211, 200, 118), (199, 229, 234, 203), (102, 198, 201, 117), (202, 232, 216, 217), (158, 159, 164, 165), (162, 181, 163, 164), (153, 155, 157, 156), (146, 161, 186, 152), (147, 166, 167, 148), (167, 175, 174, 184), (178, 187, 241, 185), (168, 179, 172, 169), (176, 180, 185, 177), (67, 93, 141, 139), (40, 142, 144, 108), (108, 144, 143, 109), (53, 145, 141, 93), (77, 126, 131, 133), (30, 77, 133, 138), (66, 128, 129, 127), (71, 134, 135, 76), (76, 135, 132, 79), (29, 78, 130, 137), (9, 13, 15, 16), (91, 94, 158, 165), (92, 162, 159, 125), (41, 156, 157, 54), (68, 125, 154, 153), (33, 181, 162, 92), (65, 91, 165, 163), (39, 179, 168, 106), (8, 9, 16, 17), (110, 123, 166, 146), (87, 177, 173, 88), (74, 106, 168, 170), (87, 104, 176, 177), (62, 90, 171, 172), (88, 173, 166, 123), (51, 86, 178, 180), (86, 122, 187, 178), (61, 110, 146, 152), (60, 223, 150, 107), (75, 107, 150, 148), (36, 75, 160, 184), (36, 184, 183, 38), (38, 183, 224, 52), (52, 224, 223, 60), (43, 61, 152, 151), (70, 149, 189, 105), (8, 17, 14, 12), (42, 225, 226, 50), (59, 227, 198, 102), (49, 232, 197, 84), (57, 105, 189, 234), (57, 234, 228, 58), (103, 120, 196, 195), (69, 85, 194, 193), (48, 58, 228, 231), (49, 97, 216, 232), (81, 117, 201, 215), (64, 218, 216, 97), (48, 231, 214, 80), (118, 200, 199, 119), (101, 119, 199, 203), (63, 192, 191, 121), (116, 204, 187, 122), (115, 121, 191, 205), (44, 100, 206, 233), (113, 210, 204, 116), (34, 44, 233, 243), (34, 243, 240, 46), (113, 114, 207, 210), (28, 72, 209, 248), (72, 111, 221, 209), (46, 240, 238, 55), (56, 236, 208, 99), (56, 98, 213, 236), (80, 214, 213, 98), (45, 235, 219, 73), (82, 112, 220, 212)])
_uv = me_plane.uv_layers.new(name='UVTex')
_uv.uv.foreach_set('vector', [3.369, -0.01133, 3.371, 0.9893, 0.001944, 1.001, 0.003973, 0.006261, 0.6207, 0.0008149, 0.6255, 0.9011, 0.4975, 0.8931, 0.4967, 0.008805, -2.131, 0.9992, -2.113, -0.001302, 3.129, -0.0006545, 3.117, 1.001, 0.4442, 0.9948, 0.4386, -0.000277, 0.6948, -0.001934, 0.6945, 0.9907, 0.6874, 0.0001603, 0.6902, 0.9981, 0.4501, 0.9956, 0.4424, 0.006421, 0.6873, 0.002451, 0.6881, 0.9878, 0.4313, 0.9912, 0.4316, -0.0008492, 3.41, 0.004655, 3.402, 1.001, 0.001343, 0.9984, 0.009809, 0.002259, 0.4383, 0.988, 0.4303, -0.006904, 0.6314, -0.00217, 0.6353, 0.993, 0.6245, 0.008847, 0.629, 1.009, 0.4344, 1.004, 0.4276, 0.02592, 1.261, 0.4991, 1.263, 0.5776, 0.003492, 0.5725, 0.003425, 0.4962, -0.7518, 0.9118, -0.7508, 1.002, 1.756, 0.9964, 1.755, 0.9074, 1.444, 0.3187, -0.438, 0.3243, -0.4303, 0.2473, 1.432, 0.252, 0.9297, 0.4931, 0.8089, 0.4966, 0.81, 0.4206, 0.9343, 0.4196, 0.4943, 0.6636, 0.4967, 0.7451, 0.376, 0.7461, 0.3778, 0.6671, 0.3181, 0.5966, 0.4343, 0.5948, 0.4346, 0.6611, 0.3198, 0.6586, 0.3143, 0.5841, 0.4431, 0.5871, 0.4425, 0.6565, 0.3226, 0.6664, 0.5012, 0.01173, 0.5073, 0.9014, 0.3763, 0.9013, 0.375, 0.005118, 0.4384, 0.9916, 0.4354, 0.07191, 0.5649, 0.07106, 0.5646, 0.9917, 0.5023, 0.8969, 0.5002, 0.003416, 0.3748, 0.001669, 0.3825, 0.9002, 0.3605, 0.6213, 0.3764, 0.6184, 0.3745, 0.6168, 0.3606, 0.615, 0.7459, 0.2079, 0.8628, 0.1819, 0.8346, 0.2122, 0.7483, 0.2233, 0.8698, 0.4013, 0.1296, 0.4052, 0.1314, 0.3345, 0.8723, 0.3334, 0.378, -0.000784, 0.3755, 0.9026, 0.4954, 0.904, 0.5048, -0.008876, 0.2729, 0.5964, 0.2811, 0.5595, 0.2771, 0.5551, 0.2871, 0.6162, 0.3203, 0.8392, 0.3157, 0.1177, 0.4543, 0.1281, 0.453, 0.8386, 0.2871, 0.5462, 0.2785, 0.5587, 0.2802, 0.5616, 0.275, 0.5584, 0.001614, 0.9971, 0.001763, -6.578e-05, 0.07064, 0.002913, 0.07296, 0.9973, 0.3211, 0.8273, 0.3191, 0.2361, 0.4434, 0.2356, 0.4392, 0.8321, 0.324, 0.8329, 0.3222, -0.0005231, 0.1933, -0.0049, 0.1998, 0.8336, 0.2169, 0.6157, 0.218, 0.5606, 0.223, 0.5647, 0.2239, 0.6157, 0.306, 0.6438, 0.2945, 0.6199, 0.2926, 0.6218, 0.3008, 0.6374, 0.319, 0.5925, 0.3189, 0.66, 0.4365, 0.6601, 0.4375, 0.5898, 0.6963, -0.009018, 0.6957, 0.9824, 0.4495, 0.9837, 0.452, -0.01054, 0.1918, 0.5844, 0.6873, 0.5877, 0.6853, 0.6626, 0.1946, 0.6619, 0.6896, 0.7428, 0.3179, 0.7429, 0.318, 0.6684, 0.6887, 0.6659, 0.4377, 0.9898, 0.437, 0.347, 0.5631, 0.3424, 0.5651, 0.9918, -0.00334, 0.9951, 0.002826, 0.003656, 0.2655, -0.003506, 0.259, 0.9938, 0.4988, 0.9066, 0.4992, 0.002874, 0.6213, -0.0006701, 0.6197, 0.9082, 0.3171, 0.08441, 0.3178, 0.6644, 0.1931, 0.6541, 0.1963, 0.08392, 0.5697, 0.001247, 0.5638, 0.9947, 0.4405, 0.9963, 0.4399, -0.003094, 0.3746, 0.9088, 0.3773, -0.001324, 0.2553, 0.003658, 0.2538, 0.9073, 0.1936, 0.9946, 0.1966, 0.0005275, 0.3212, 3.819e-08, 0.3196, 0.9903, 0.1881, 0.988, 0.1953, 0.007134, 0.323, 0.004794, 0.3184, 0.9904, 0.0008437, 1.001, 0.003397, 0.003287, 0.1914, -0.01041, 0.1869, 0.9924, 0.4994, 0.9042, 0.4966, 0.01028, 0.3699, 0.01223, 0.3755, 0.8962, 0.5609, 0.5337, 0.5474, 0.4643, 0.5556, 0.4562, 0.565, 0.5262, 0.3942, 0.6354, 0.3816, 0.6196, 0.3875, 0.6229, 0.3954, 0.6335, 0.5474, 0.4643, 0.5374, 0.462, 0.5437, 0.442, 0.5556, 0.4562, 0.06851, 0.9948, 0.07382, 0.9152, 0.1962, 0.922, 0.1938, 0.9938, 0.9299, 0.5826, 0.9324, 0.6695, 0.005614, 0.6653, 0.003072, 0.5783, 1.002, 0.9104, 0.9933, 0.9979, 0.00531, 0.9933, 0.005966, 0.9192, 1.0, 0.6681, 0.998, 0.7443, 0.004574, 0.7463, 0.006804, 0.6651, 0.001441, 0.2388, 0.004413, 0.1686, 1.001, 0.1651, 0.9973, 0.2413, 0.9938, 0.8331, 0.0002873, 0.8261, 0.004238, 0.7521, 0.9964, 0.7531, 0.3174, 0.2553, 0.4395, 0.2527, 0.4394, 0.8333, 0.3119, 0.8276, 0.4381, 0.5844, 0.4357, 0.6546, 0.193, 0.6651, 0.1977, 0.5769, 0.3822, 0.5816, 0.3842, 0.6666, 0.06895, 0.6629, 0.06897, 0.5835, 0.4353, 0.9166, 0.002555, 0.9151, 0.002366, 0.9911, 0.4366, 0.9971, -0.1252, 0.9147, 0.5613, 0.9147, 0.5686, 0.995, -0.1253, 0.9949, 1.063, 0.7566, -0.2654, 0.7478, -0.2603, 0.6561, 1.068, 0.6649, 0.9997, 0.5835, 1.001, 0.6667, 0.002361, 0.6618, 0.001793, 0.5813, 0.803, 0.4119, 0.8036, 0.4953, 0.3218, 0.4938, 0.3195, 0.4178, 0.8074, 0.9184, 0.8132, 0.9918, 0.3185, 0.9947, 0.3197, 0.9179, 0.5587, 0.9935, 0.004185, 0.9913, 0.003937, 0.924, 0.5584, 0.9263, 0.3761, 0.0754, 0.0001149, 0.07744, 0.001794, 0.002133, 0.379, -0.001606, 0.003922, 0.9067, 0.1914, 0.9103, 0.1965, 0.9969, 0.002586, 0.9976, 0.003628, 0.9919, 0.003628, 0.9115, 0.5589, 0.9115, 0.5605, 0.994, 0.003024, 1.001, 0.006224, 0.9123, 1.0, 0.9144, 1.005, 0.999, 0.8023, -0.007165, 0.8092, 0.8301, 0.195, 0.8303, 0.1902, 0.004646, 0.4953, 0.5094, 0.495, 0.5708, 0.1326, 0.5674, 0.1329, 0.506, -0.01057, 0.9959, -0.01454, 0.001902, 1.007, -0.005381, 1.002, 0.9995, 0.9965, 0.9131, 0.9939, 0.997, 0.002832, 0.9952, -0.0005743, 0.9166, 0.005679, 0.5729, 0.005008, 0.5052, 0.6273, 0.5062, 0.6296, 0.5761, 0.5723, 0.5783, 0.1341, 0.5675, 0.1353, 0.504, 0.5732, 0.5061, 0.2563, 0.4997, 0.7497, 0.4987, 0.7466, 0.5695, 0.2584, 0.5776, 0.1341, 0.5775, 0.1312, 0.5049, 0.6317, 0.501, 0.625, 0.58, 0.6888, 0.6622, 0.1915, 0.6537, 0.1928, 0.589, 0.6875, 0.5907, 0.5678, 0.658, 0.1913, 0.6597, 0.1875, 0.5838, 0.5691, 0.5907, 0.9978, 0.4995, 0.3193, 0.4914, 0.3153, 0.4087, 0.9949, 0.4208, 0.8724, 0.6668, 0.3782, 0.6635, 0.3817, 0.747, 0.8725, 0.7471, 0.009943, 0.5726, 0.003786, 0.5042, 0.249, 0.5026, 0.2506, 0.5729, 1.103, 0.9076, 0.0002503, 0.908, 0.003803, 0.07893, 1.108, 0.07732, 0.9979, -0.0007436, 0.9978, 1.012, -0.004094, 1.0, 0.006887, 0.002208, 0.8693, 7.504e-05, 0.8711, 0.9064, 0.1264, 0.8964, 0.1286, 0.004814, -0.001784, 0.8962, 3.371e-05, -0.01365, 0.7469, -0.01073, 0.7428, 0.8972, 0.1938, 0.1607, 0.6251, 0.1647, 0.6248, 0.9106, 0.1893, 0.9066, 0.2543, 0.004829, 0.938, -0.01302, 0.9334, 0.8975, 0.2501, 0.9016, 0.7439, -0.0007796, 0.7475, 0.8991, 0.2502, 0.9076, 0.2529, 3.123e-05, 0.9286, -0.002935, 0.926, 0.8228, 0.1975, 0.8137, 0.1905, 0.002917, 0.6276, 0.06987, 0.6227, 0.909, 0.2501, 0.9049, 0.2547, 0.07797, 0.378, 0.07863, 0.7501, 0.07795, 0.747, 0.9098, 0.3742, 0.9038, 2.152, 0.9943, -1.156, 0.9874, -1.151, 0.005867, 2.154, 0.001694, 0.995, 0.7536, 0.196, 0.7444, 0.1871, 0.08932, 0.9921, 0.07982, 0.3182, 0.821, 0.32, 0.1628, 0.6853, 0.1537, 0.682, 0.8312, 0.6864, 0.08072, 0.6927, 0.8242, 0.3131, 0.8203, 0.3151, 0.0865, 0.6791, 0.8204, 0.3207, 0.8241, 0.3139, 0.08056, 0.6893, 0.07843, 0.2479, 0.7352, 0.2598, 0.1679, 0.7488, 0.1585, 0.7438, 0.7464, 0.7549, 0.9016, 0.2526, 0.8987, 0.2585, -0.001243, 0.7496, -0.0004624, 0.3752, 0.7398, 0.371, 0.2543, 0.867, 0.2453, 0.8667, 0.7414, 1.9, 0.9989, -0.9014, 0.9922, -0.9021, 0.00494, 1.897, -0.0003167, 1.351, 0.7583, 0.005102, 0.7443, 0.002894, -0.003721, 1.349, 0.003245, -0.001244, 1.003, 0.004934, -0.0003814, 0.9991, -0.008221, 0.9978, 0.9973, 0.1892, 0.8209, 0.4409, 0.8307, 0.4362, 0.1645, 0.1861, 0.162, 0.5076, 0.9925, 0.001654, 0.997, 0.001087, -0.001508, 0.4993, -0.0003814, 0.6953, 0.7403, 0.1325, 0.7475, 0.1313, 0.3331, 0.6933, 0.3362, 0.3098, 0.9995, 0.3159, -0.003954, 0.8701, -0.001587, 0.8691, 0.9917, 0.8736, 0.6638, 0.5665, 0.6661, 0.5651, 0.08574, 0.8756, 0.07954, 0.9246, 0.7465, 0.07034, 0.7465, 0.05965, 0.08118, 0.9348, 0.08972, 0.1862, 0.08066, 0.9333, 0.08597, 0.9354, 0.8282, 0.1943, 0.8249, 0.6199, 0.9094, 0.6219, 0.1702, 0.2542, 0.1677, 0.2562, 0.9094, 0.07143, 0.9105, 0.8106, 0.9126, 0.8122, 0.07281, 0.06983, 0.08135, 0.3114, 0.6597, 0.8734, 0.668, 0.87, 0.001802, 0.3149, 0.004305, 0.8783, 0.7416, 0.8726, 0.00608, 0.3792, 0.002405, 0.372, 0.7434, 0.5062, 0.9039, 0.5035, 0.2445, 0.2535, 0.2469, 0.2486, 0.8963, 0.5616, 0.7388, 0.5616, 0.08483, 0.2559, 0.08749, 0.2539, 0.7468, 1.304, 0.9987, -0.3136, 0.9928, -0.3114, 0.004823, 1.318, 0.005129, 1.421, 0.008444, 1.415, 0.9949, -0.4149, 0.9976, -0.4174, -0.003857, -1.929, 0.9939, -1.937, -0.001276, 2.937, 0.0005493, 2.928, 0.9914, 0.002605, 0.9994, -0.001246, 0.004929, 1.001, -0.00268, 0.9982, 1.004, 0.9943, 0.004086, 0.9944, 0.9954, 0.002238, 0.9944, 0.003138, 0.001067, 1.398, -0.004995, 1.402, 0.9954, 0.005912, 0.9948, 0.004254, -3.211e-05, 0.001328, -0.007901, 1.004, 0.0004093, 0.9991, 0.9954, -0.00166, 0.9999, 0.8701, 0.0006319, 0.8687, 0.9978, 0.003514, 1.0, 0.0002525, -0.001288, 0.005582, 0.997, 1.0, 0.9948, 0.9995, 0.002129, 0.004319, 0.002126, 0.9994, 0.9951, 0.0002695, 0.992, 0.001598, -0.002107, 1.001, -7.85e-05, 0.003485, 0.007042, 1.005, 0.002979, 1.004, 1.0, 0.003766, 1.004, 0.004716, 0.00238, 0.9969, -0.004606, 1.001, 0.9981, 0.001657, 1.003, 0.004675, 0.001712, 0.9959, -0.0001203, 0.9939, 1.0, 0.005987, 1.002, 0.0009918, 0.9955, -0.0004452, 0.0002231, 0.3168, -0.004802, 0.3192, 0.9921, 0.9987, 0.002775, 1.001, 0.9976, 0.005842, 0.9956, 0.0007302, -0.001178, 1.001, -0.00176, 1.001, 0.9986, 0.004176, 1.004, 0.001905, 0.009735, 0.1275, 0.2465, 0.3787, 0.2412, 0.3758, 0.9071, 0.1242, 0.9012, 0.002069, 0.9969, 0.004658, 0.002962, 1.001, 0.004488, 0.9955, 0.9946, 0.007086, 0.5028, 0.00332, 0.003413, 0.8699, -0.005266, 0.8743, 0.4972, 0.5172, 0.1716, 0.9389, 0.1684, 0.9338, 0.8351, 0.5085, 0.8326, 0.1925, 0.08768, 0.8736, 0.06904, 0.8673, 0.9068, 0.1966, 0.9121, 0.000758, 0.9976, 0.001737, 0.004153, 0.8119, -0.003377, 0.813, 0.992, 0.002663, 0.001306, 0.6911, 0.003626, 0.6881, 0.9961, 0.004118, 0.9983, 2.001, 0.2961, 1.967, 1.074, -0.9577, 1.064, -0.9491, 0.315, 0.687, 0.992, 0.003093, 0.9976, -0.002838, 0.4122, 0.6805, 0.4097, 0.6824, 1.001, 0.1348, 0.9947, 0.1332, 0.001309, 0.6884, 0.008305, 0.9951, 0.9979, 0.001036, 0.9898, 0.008743, 0.003331, 1.006, 0.008154, 0.3157, 0.001858, 0.3152, 0.998, 0.004387, 0.9958, 0.000842, 0.00485, 0.001308, 0.9932, 0.002032, 0.004375, 0.9991, -0.003866, 0.9986, 0.9976, 0.0006559, -0.004891, 0.4456, -0.001276, 0.4407, 0.992, 0.003954, 0.9958, 0.1927, 0.0009556, 0.1978, 0.9977, 0.003922, 0.9963, 0.005598, 0.005124, 0.6883, 0.3309, 0.6819, 0.9042, 0.132, 0.9016, 0.1329, 0.3406, 0.9305, 0.9944, 0.2664, 0.994, 0.2577, 0.000638, 0.9153, 0.005001])
me_plane.materials.append(mat_material)
me_plane.use_remesh_preserve_volume = False
me_plane.use_remesh_preserve_attributes = False
me_plane.use_mirror_vertex_groups = False
me_plane.update()

# ---- objects
ob_plane_002 = bpy.data.objects.new('Plane.002', me_plane_002)
ob_plane_001 = bpy.data.objects.new('Plane.001', me_plane_001)
ob_plane = bpy.data.objects.new('Plane', me_plane)

# ---- transforms, parenting, visibility, modifiers, constraints
ob_plane_002.location = (0.0, 0.0, 0.0)
ob_plane_002.scale = (-7.59, -7.59, -7.59)
ob_plane_002.hide_viewport = True
ob_plane_002.lineart.crease_threshold = 0.0
ob_plane_001.location = (0.0, 0.0, 0.0)
ob_plane_001.scale = (-7.59, -7.59, -7.59)
ob_plane_001.hide_viewport = True
ob_plane_001.lineart.crease_threshold = 0.0
ob_plane.location = (0.0, 0.0, 0.0)
ob_plane.scale = (-7.59, -7.59, -7.59)
ob_plane.lineart.crease_threshold = 0.0

# ---- collection membership
col_collection_1.objects.link(ob_plane_002)
col_collection_1.objects.link(ob_plane_001)
col_collection_1.objects.link(ob_plane)

# ---- scene / render settings (as saved in the file)
scene.frame_start = 1; scene.frame_end = 250; scene.frame_set(189)
scene.render.engine = 'BLENDER_EEVEE_NEXT'
scene.render.image_settings.color_mode = 'RGB'
scene.render.image_settings.compression = 90
scene.render.resolution_percentage = 50
scene.render.dither_intensity = 0.0
scene.render.bake_margin = 2
scene.render.bake_bias = 0.0
scene.cycles.use_denoising = False
scene.cycles.samples = 10
scene.cycles.sampling_pattern = 'TABULATED_SOBOL'
scene.cycles.light_sampling_threshold = 0.0
scene.cycles.use_adaptive_sampling = False
scene.cycles.use_light_tree = False
scene.cycles.blur_glossy = 0.0
scene.cycles.volume_bounces = 1
scene.cycles.pixel_filter_type = 'GAUSSIAN'
scene.cycles.sample_clamp_indirect = 0.0
scene.view_settings.view_transform = 'Standard'
bpy.context.view_layer.update()

# ---- added for rendering (the .blend has no active camera and no usable light): camera, sun
cam_auto = bpy.data.cameras.new('AutoCamera')
cam_auto.lens = 50.0
cam_auto.sensor_width = 36.0
cam_auto.clip_end = 1000.0
ob_auto_camera = bpy.data.objects.new('AutoCamera', cam_auto)
scene.collection.objects.link(ob_auto_camera)
ob_auto_camera.location = (20.2012, -24.2415, 17.6933)
ob_auto_camera.rotation_euler = (1.09748, -7.21219e-08, 0.694738)
scene.camera = ob_auto_camera
light_auto_sun = bpy.data.lights.new('AutoSun', 'SUN')
light_auto_sun.energy = 3.0
light_auto_sun.angle = 0.0523599
ob_auto_sun = bpy.data.objects.new('AutoSun', light_auto_sun)
scene.collection.objects.link(ob_auto_sun)
ob_auto_sun.rotation_euler = (0.872665, 0.174533, 0.523599)
bpy.context.view_layer.update()
